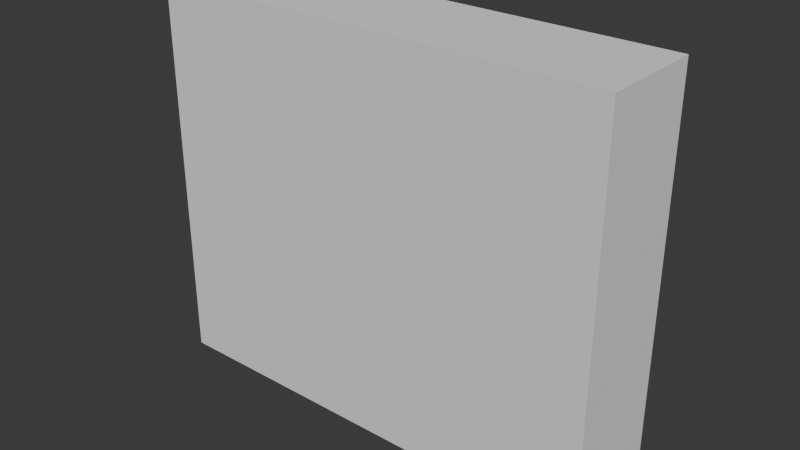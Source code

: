 # Source: SMG.blend  (saved by Blender 5.0.119; exported with 4.5.12 LTS)
import bpy
from mathutils import Matrix  # noqa: F401  (used for matrix-valued properties, if any)

bpy.ops.wm.read_factory_settings(use_empty=True)
scene = bpy.context.scene
scene.name = 'Scene'

# ---- collections
col_collection = bpy.data.collections.new('Collection'); scene.collection.children.link(col_collection)

# ---- materials (node trees are filled in below, after node groups)
mat_darkblue_smg01 = bpy.data.materials.new('DarkBlue_SMG01')
mat_darkblue_smg01.diffuse_color = (0.0003809, 0.007366, 0.02539, 1.0)
mat_black_smg01 = bpy.data.materials.new('Black_SMG01')
mat_black_smg01.diffuse_color = (0.0137, 0.0137, 0.0137, 1.0)
mat_black_smg01.roughness = 0.5
mat_gray_smg01 = bpy.data.materials.new('Gray_SMG01')
mat_gray_smg01.diffuse_color = (0.04817, 0.04817, 0.04817, 1.0)
mat_gray_smg01.roughness = 0.5
mat_white_smg01 = bpy.data.materials.new('White_SMG01')
mat_white_smg01.diffuse_color = (1.0, 1.0, 1.0, 1.0)
mat_white_smg01.roughness = 0.5

# ---- material node trees
mat_darkblue_smg01.use_nodes = True; mat_darkblue_smg01.node_tree.nodes.clear()
_N = mat_darkblue_smg01.node_tree.nodes; _L = mat_darkblue_smg01.node_tree.links
n0 = _N.new('ShaderNodeBsdfPrincipled'); n0.name = 'Principled BSDF'; n0.location = (0, 300)
n0.inputs[0].default_value = (0.0003809, 0.007366, 0.02539, 1.0)
n0.inputs[2].default_value = 0.4
n0.inputs[27].default_value = (0.0, 0.0, 0.0, 1.0)
n0.inputs[28].default_value = 1.0
n1 = _N.new('ShaderNodeOutputMaterial'); n1.name = 'Material Output'; n1.location = (280, 300)
_L.new(n0.outputs[0], n1.inputs[0])
n1.is_active_output = True
mat_black_smg01.use_nodes = True; mat_black_smg01.node_tree.nodes.clear()
_N = mat_black_smg01.node_tree.nodes; _L = mat_black_smg01.node_tree.links
n0 = _N.new('ShaderNodeBsdfPrincipled'); n0.name = 'Principled BSDF'; n0.location = (0, 300)
n0.inputs[0].default_value = (0.0137, 0.0137, 0.0137, 1.0)
n0.inputs[27].default_value = (0.0, 0.0, 0.0, 1.0)
n0.inputs[28].default_value = 1.0
n1 = _N.new('ShaderNodeOutputMaterial'); n1.name = 'Material Output'; n1.location = (280, 300)
_L.new(n0.outputs[0], n1.inputs[0])
n1.is_active_output = True
mat_gray_smg01.use_nodes = True; mat_gray_smg01.node_tree.nodes.clear()
_N = mat_gray_smg01.node_tree.nodes; _L = mat_gray_smg01.node_tree.links
n0 = _N.new('ShaderNodeBsdfPrincipled'); n0.name = 'Principled BSDF'; n0.location = (0, 300)
n0.inputs[0].default_value = (0.04817, 0.04817, 0.04817, 1.0)
n0.inputs[27].default_value = (0.0, 0.0, 0.0, 1.0)
n0.inputs[28].default_value = 1.0
n1 = _N.new('ShaderNodeOutputMaterial'); n1.name = 'Material Output'; n1.location = (280, 300)
_L.new(n0.outputs[0], n1.inputs[0])
n1.is_active_output = True
mat_white_smg01.use_nodes = True; mat_white_smg01.node_tree.nodes.clear()
_N = mat_white_smg01.node_tree.nodes; _L = mat_white_smg01.node_tree.links
n0 = _N.new('ShaderNodeBsdfPrincipled'); n0.name = 'Principled BSDF'; n0.location = (0, 300)
n0.inputs[0].default_value = (1.0, 1.0, 1.0, 1.0)
n0.inputs[27].default_value = (0.0, 0.0, 0.0, 1.0)
n0.inputs[28].default_value = 1.0
n1 = _N.new('ShaderNodeOutputMaterial'); n1.name = 'Material Output'; n1.location = (280, 300)
_L.new(n0.outputs[0], n1.inputs[0])
n1.is_active_output = True

# ---- world
world_world = bpy.data.worlds.new('World'); scene.world = world_world
world_world.use_nodes = True; world_world.node_tree.nodes.clear()
_N = world_world.node_tree.nodes; _L = world_world.node_tree.links
n0 = _N.new('ShaderNodeOutputWorld'); n0.name = 'World Output'; n0.location = (200, 100)
n1 = _N.new('ShaderNodeBackground'); n1.name = 'Background'; n1.location = (-200, 100)
n1.inputs[0].default_value = (0.05088, 0.05088, 0.05088, 1.0)
_L.new(n1.outputs[0], n0.inputs[0])
n0.is_active_output = True
world_world.color = (0.05088, 0.05088, 0.05088)
world_world.sun_shadow_jitter_overblur = 0.0

# ---- meshes
me_cube_001 = bpy.data.meshes.new('Cube.001')
me_cube_001.from_pydata([(-0.1516, 0.4099, 0.3959), (-0.1516, 0.3721, 0.3581), (-0.1516, 0.4099, 0.1716), (-0.1516, 0.3721, 0.2094), (-0.1516, 0.9066, 0.1716), (-0.1516, 0.9443, 0.2094), (-0.1516, 0.9066, 0.3959), (-0.1516, 0.9443, 0.3581), (0.2808, 1.63, 0.432), (0.2808, 1.918, -0.091), (0.143, 1.63, 0.5697), (0.2808, 1.421, -0.091), (0.2808, 1.63, -0.091), (-0.2412, 1.918, -0.091), (-0.2412, 1.63, -0.091), (-0.2412, 1.421, -0.091), (0.143, 1.918, 0.5697), (0.2808, 1.918, 0.432), (0.2808, 1.421, 0.432), (0.143, 1.421, 0.5697), (-0.2412, 1.918, 0.432), (-0.1034, 1.918, 0.5697), (-0.1034, 1.421, 0.5697), (-0.2412, 1.421, 0.432), (-0.1034, 1.63, 0.5697), (-0.2412, 1.63, 0.432), (0.1823, 1.63, 0.4926), (0.1823, 1.918, 0.4926), (0.2119, 1.421, 0.5009), (-0.1427, 1.63, 0.4926), (-0.1723, 1.421, 0.5009), (-0.1427, 1.918, 0.4926), (-0.2412, -1.754, -0.091), (0.2808, -1.754, -0.091), (0.2119, -1.576, 0.5009), (0.2808, -1.596, 0.4349), (-0.1723, -1.576, 0.5009), (-0.1034, -1.557, 0.5669), (0.143, -1.557, 0.5669), (-0.2412, -1.596, 0.4349), (0.01978, 1.918, -0.091), (0.01978, 1.421, -0.091), (0.01978, 1.63, -0.091), (0.01978, -1.754, -0.091), (-0.1107, 1.918, -0.091), (-0.1107, 1.63, -0.091), (-0.1107, 1.421, -0.091), (-0.1107, -1.754, -0.091), (0.1503, 1.421, -0.091), (0.1503, -1.754, -0.091), (0.1503, 1.918, -0.091), (0.1503, 1.63, -0.091), (-0.1723, -1.416, 0.5009), (-0.1034, -1.397, 0.567), (-0.2412, -1.434, 0.4347), (-0.2412, -1.584, -0.091), (0.2119, -1.416, 0.5009), (0.2808, -1.434, 0.4347), (0.2808, -1.584, -0.091), (0.143, -1.397, 0.567), (0.01978, -1.584, -0.091), (-0.1107, -1.584, -0.091), (0.1503, -1.584, -0.091), (-0.1107, -1.8, -0.337), (0.01978, -1.8, -0.337), (0.01978, -1.733, -0.337), (-0.1107, -1.733, -0.337), (0.1503, -1.8, -0.337), (0.1503, -1.733, -0.337), (-0.1034, 0.1357, 0.5685), (0.2808, 0.1187, 0.4332), (0.2808, 0.05045, -0.091), (-0.1723, 0.1272, 0.5009), (-0.2412, 0.1187, 0.4332), (-0.2412, 0.05045, -0.091), (0.2119, 0.1272, 0.5009), (0.143, 0.1357, 0.5685), (0.01978, 0.05045, -0.091), (-0.1107, 0.05045, -0.091), (0.1503, 0.05045, -0.091), (-0.1034, 1.223, 0.5696), (0.2808, 1.22, 0.4322), (0.2808, 1.21, -0.091), (-0.1723, 1.221, 0.5009), (-0.2412, 1.22, 0.4322), (-0.2412, 1.21, -0.091), (0.2119, 1.221, 0.5009), (0.143, 1.223, 0.5696), (0.01978, 1.21, -0.091), (-0.1107, 1.21, -0.091), (0.1503, 1.21, -0.091), (-0.2412, 1.918, 0.1344), (-0.2412, 1.421, 0.1344), (-0.2412, 1.63, 0.1344), (-0.2412, -1.686, 0.1357), (-0.2412, -1.519, 0.1356), (-0.2412, 0.07989, 0.135), (-0.2412, 1.214, 0.1345), (-0.2412, 0.9443, 0.3581), (-0.2412, 0.9443, 0.2094), (-0.2412, 0.9066, 0.3959), (-0.2412, 0.9066, 0.1716), (-0.2412, 0.4099, 0.1716), (-0.2412, 0.4099, 0.3959), (-0.2412, 0.3721, 0.3581), (-0.2412, 0.3721, 0.2094), (-0.1568, 0.4074, -0.8637), (-0.08934, 0.2919, -0.8637), (-0.1568, 0.1408, 0.002998), (-0.08934, 0.02508, 0.002998), (-0.08934, 0.9564, -0.8637), (-0.1568, 0.8441, -0.8637), (-0.08934, 0.9064, 0.002998), (-0.1568, 0.7941, 0.002998), (0.1289, 0.2919, -0.8637), (0.1964, 0.4074, -0.8637), (0.1289, 0.02508, 0.002998), (0.1964, 0.1408, 0.002998), (0.1964, 0.8441, -0.8637), (0.1289, 0.9564, -0.8637), (0.1964, 0.7941, 0.002998), (0.1289, 0.9064, 0.002998), (-0.08934, 0.2832, -1.487), (-0.1568, 0.3986, -1.487), (-0.1568, 0.9052, -1.487), (-0.08934, 1.018, -1.487), (0.1964, 0.3986, -1.487), (0.1289, 0.2832, -1.487), (0.1289, 1.018, -1.487), (0.1964, 0.9052, -1.487), (0.01978, -1.066, -1.47), (0.01978, -0.8322, -0.07661), (0.2419, -1.193, -1.451), (0.2578, -0.9693, -0.06724), (0.2419, -1.447, -1.412), (0.2578, -1.244, -0.04849), (0.01978, -1.573, -1.393), (0.01978, -1.381, -0.03911), (-0.2024, -1.447, -1.412), (-0.2183, -1.244, -0.04849), (-0.2024, -1.193, -1.451), (-0.2183, -0.9693, -0.06724), (0.01978, -0.9537, -0.2731), (0.2261, -1.038, -0.2604), (0.2261, -1.206, -0.2351), (0.01978, -1.29, -0.2225), (-0.1865, -1.206, -0.2351), (-0.1865, -1.038, -0.2604), (-0.1051, -0.3831, -0.4882), (-0.1581, -0.7624, -0.07449), (-0.1051, -0.367, -0.4388), (-0.1581, -0.4299, -0.06009), (0.1447, -0.3831, -0.4882), (0.1977, -0.7624, -0.07449), (0.1447, -0.367, -0.4388), (0.1977, -0.4299, -0.06009), (-0.1169, -0.6397, -0.2697), (-0.1169, -0.498, -0.2177), (0.1564, -0.498, -0.2177), (0.1564, -0.6397, -0.2697), (-0.1121, 0.02836, -0.4894), (-0.1121, 0.02475, -0.4376), (0.1517, 0.02836, -0.4894), (0.1517, 0.02475, -0.4376), (-0.1094, 0.2405, -0.4799), (-0.1094, 0.1721, -0.2955), (0.149, 0.2405, -0.4799), (0.149, 0.1721, -0.2955), (-0.02186, -0.1344, -0.2367), (-0.02186, -0.2236, -0.03204), (-0.02186, -0.03323, -0.2367), (-0.02186, 0.01549, -0.03204), (0.06142, -0.1344, -0.2367), (0.06142, -0.2236, -0.03204), (0.06142, -0.03323, -0.2367), (0.06142, 0.01549, -0.03204), (-0.006232, -0.2293, -0.3937), (-0.006232, -0.2084, -0.4258), (0.0458, -0.2293, -0.3937), (0.0458, -0.2084, -0.4258), (-0.06076, 0.3324, -2.606), (-0.1097, 0.4268, -2.606), (-0.1097, 0.4268, -1.424), (-0.06076, 0.3324, -1.424), (-0.1097, 0.7379, -2.606), (-0.06076, 0.8324, -2.606), (-0.06076, 0.8324, -1.424), (-0.1097, 0.7379, -1.424), (0.1492, 0.4268, -2.606), (0.1003, 0.3324, -2.606), (0.1003, 0.3324, -1.424), (0.1492, 0.4268, -1.424), (0.1003, 0.8324, -2.606), (0.1492, 0.7379, -2.606), (0.1492, 0.7379, -1.424), (0.1003, 0.8324, -1.424), (0.01978, -1.551, 0.399), (0.01978, -2.106, 0.3487), (0.09637, -1.551, 0.3785), (0.07118, -2.106, 0.3349), (0.1524, -1.551, 0.3225), (0.1088, -2.106, 0.2973), (0.173, -1.551, 0.2459), (0.1226, -2.106, 0.2459), (0.1524, -1.551, 0.1693), (0.1088, -2.106, 0.1945), (0.09637, -1.551, 0.1132), (0.07118, -2.106, 0.1569), (0.01978, -1.551, 0.0927), (0.01978, -2.106, 0.1431), (-0.0568, -1.551, 0.1132), (-0.03161, -2.106, 0.1569), (-0.1129, -1.551, 0.1693), (-0.06924, -2.106, 0.1945), (-0.1334, -1.551, 0.2459), (-0.08301, -2.106, 0.2459), (-0.1129, -1.551, 0.3225), (-0.06924, -2.106, 0.2973), (-0.0568, -1.551, 0.3785), (-0.03161, -2.106, 0.3349), (0.09637, -2.106, 0.3785), (0.01978, -2.106, 0.399), (0.1524, -2.106, 0.3225), (0.173, -2.106, 0.2459), (0.1524, -2.106, 0.1693), (0.09637, -2.106, 0.1132), (0.01978, -2.106, 0.0927), (-0.0568, -2.106, 0.1132), (-0.1129, -2.106, 0.1693), (-0.1334, -2.106, 0.2459), (-0.1129, -2.106, 0.3225), (-0.0568, -2.106, 0.3785), (0.07118, -2.029, 0.3349), (0.01978, -2.029, 0.3487), (0.1088, -2.029, 0.2973), (0.1226, -2.029, 0.2459), (0.1088, -2.029, 0.1945), (0.07118, -2.029, 0.1569), (0.01978, -2.029, 0.1431), (-0.03161, -2.029, 0.1569), (-0.06924, -2.029, 0.1945), (-0.08301, -2.029, 0.2459), (-0.06924, -2.029, 0.2973), (-0.03161, -2.029, 0.3349), (-0.09505, -1.556, 0.5204), (-0.09505, -1.556, 0.6164), (-0.09505, 1.913, 0.5204), (-0.09505, 1.913, 0.6164), (0.1346, -1.556, 0.5204), (0.1346, -1.556, 0.6164), (0.1346, 1.913, 0.5204), (0.1346, 1.913, 0.6164), (0.1552, 1.632, 0.424), (0.1552, 1.632, 0.6198), (0.1552, 1.828, 0.424), (0.1552, 1.828, 0.6198), (0.2571, 1.632, 0.424), (0.2571, 1.632, 0.6198), (0.2571, 1.828, 0.424), (0.2571, 1.828, 0.6198), (-0.07066, 1.595, 0.5944), (-0.07066, 1.595, 0.7069), (-0.07066, 1.863, 0.5944), (-0.07066, 1.863, 0.7069), (0.1102, 1.595, 0.5944), (0.1102, 1.595, 0.7069), (0.1102, 1.863, 0.5944), (0.1102, 1.863, 0.7069), (-0.07066, 1.327, 0.5944), (-0.07066, 1.443, 0.7069), (0.1102, 1.443, 0.7069), (0.1102, 1.327, 0.5944), (0.07411, 1.489, 0.6998), (0.07411, 1.489, 0.7364), (0.07411, 1.557, 0.6998), (0.07411, 1.557, 0.7364), (0.1074, 1.489, 0.6998), (0.1074, 1.489, 0.7364), (0.1074, 1.557, 0.6998), (0.1074, 1.557, 0.7364), (0.07411, 1.521, 0.6998), (0.07411, 1.521, 0.7364), (0.1074, 1.521, 0.6998), (0.1074, 1.521, 0.7364), (0.04722, 1.521, 0.7364), (0.04722, 1.557, 0.7364), (0.04722, 1.557, 0.6998), (0.04722, 1.521, 0.6998), (-0.02519, -1.325, 0.588), (-0.02519, -1.228, 0.6926), (-0.02519, -0.87, 0.588), (-0.02519, -0.87, 0.6375), (0.06475, -1.325, 0.588), (0.06475, -1.228, 0.6926), (0.06475, -0.87, 0.588), (0.06475, -0.87, 0.6375), (-0.1631, 0.4099, 0.3959), (-0.1631, 0.3721, 0.3581), (-0.1631, 0.4099, 0.1716), (-0.1631, 0.3721, 0.2094), (-0.2147, 0.3721, 0.2094), (-0.2147, 0.4099, 0.1716), (-0.2147, 0.3721, 0.3581), (-0.2147, 0.4099, 0.3959), (-0.2147, 0.9066, 0.1716), (-0.2147, 0.9443, 0.2094), (-0.2147, 0.9066, 0.3959), (-0.2147, 0.9443, 0.3581), (-0.1631, 0.9066, 0.1716), (-0.1631, 0.9443, 0.2094), (-0.1631, 0.9066, 0.3959), (-0.1631, 0.9443, 0.3581)], [], [(4, 2, 3, 1, 0, 6, 7, 5), (53, 52, 36, 37), (93, 25, 20, 91), (30, 29, 25, 23), (51, 12, 11, 48), (10, 24, 22, 19), (12, 8, 18, 11), (26, 28, 18, 8), (29, 31, 20, 25), (13, 91, 20, 31, 21, 16, 27, 17, 9, 50, 40, 44), (27, 26, 8, 17), (9, 17, 8, 12), (16, 21, 24, 10), (50, 9, 12, 51), (92, 23, 25, 93), (16, 10, 26, 27), (10, 19, 28, 26), (24, 21, 31, 29), (22, 24, 29, 30), (33, 35, 34, 38, 37, 36, 39, 94, 32, 47, 43, 49), (52, 54, 39, 36), (95, 55, 32, 94), (57, 56, 34, 35), (58, 57, 35, 33), (56, 59, 38, 34), (62, 58, 33, 49), (59, 53, 37, 38), (43, 47, 63, 64), (44, 40, 42, 45), (45, 42, 41, 46), (14, 45, 46, 15), (13, 44, 45, 14), (55, 61, 47, 32), (62, 49, 67, 68), (40, 50, 51, 42), (42, 51, 48, 41), (77, 79, 62, 60), (74, 78, 61, 55), (78, 77, 60, 61), (76, 69, 53, 59), (79, 71, 58, 62), (75, 76, 59, 56), (71, 70, 57, 58), (70, 75, 56, 57), (96, 74, 55, 95), (72, 73, 54, 52), (69, 72, 52, 53), (66, 65, 64, 63), (65, 68, 67, 64), (61, 60, 65, 66), (60, 62, 68, 65), (49, 43, 64, 67), (47, 61, 66, 63), (80, 83, 72, 69), (83, 84, 73, 72), (97, 85, 74, 96), (81, 86, 75, 70), (82, 81, 70, 71), (86, 87, 76, 75), (90, 82, 71, 79), (87, 80, 69, 76), (89, 88, 77, 78), (85, 89, 78, 74), (88, 90, 79, 77), (41, 48, 90, 88), (15, 46, 89, 85), (46, 41, 88, 89), (19, 22, 80, 87), (48, 11, 82, 90), (28, 19, 87, 86), (11, 18, 81, 82), (18, 28, 86, 81), (92, 15, 85, 97), (30, 23, 84, 83), (22, 30, 83, 80), (23, 92, 97, 84), (84, 97, 99, 98, 100, 103, 104, 73), (73, 96, 95, 54), (54, 95, 94, 39), (15, 92, 93, 14), (14, 93, 91, 13), (73, 104, 105, 102, 101, 99, 97, 96), (100, 6, 0, 103), (102, 2, 4, 101), (101, 4, 5, 99), (104, 1, 3, 105), (105, 3, 2, 102), (103, 0, 1, 104), (99, 5, 7, 98), (98, 7, 6, 100), (114, 116, 109, 107), (110, 119, 128, 125), (124, 125, 128, 129, 126, 127, 122, 123), (114, 107, 122, 127), (118, 120, 117, 115), (110, 112, 121, 119), (120, 121, 112, 113, 108, 109, 116, 117), (118, 115, 126, 129), (106, 108, 113, 111), (107, 109, 108, 106), (112, 110, 111, 113), (120, 118, 119, 121), (116, 114, 115, 117), (114, 127, 126, 115), (128, 119, 118, 129), (106, 123, 122, 107), (124, 111, 110, 125), (106, 111, 124, 123), (142, 131, 133, 143), (143, 133, 135, 144), (144, 135, 137, 145), (145, 137, 139, 146), (133, 131, 141, 139, 137, 135), (146, 139, 141, 147), (147, 141, 131, 142), (130, 132, 134, 136, 138, 140), (140, 147, 142, 130), (138, 146, 147, 140), (136, 145, 146, 138), (134, 144, 145, 136), (132, 143, 144, 134), (130, 142, 143, 132), (156, 149, 151, 157), (157, 151, 155, 158), (158, 155, 153, 159), (159, 153, 149, 156), (148, 150, 161, 160), (155, 151, 149, 153), (152, 159, 156, 148), (154, 158, 159, 152), (150, 157, 158, 154), (148, 156, 157, 150), (163, 162, 166, 167), (154, 152, 162, 163), (152, 148, 160, 162), (150, 154, 163, 161), (165, 167, 166, 164), (160, 161, 165, 164), (162, 160, 164, 166), (161, 163, 167, 165), (168, 169, 171, 170), (170, 171, 175, 174), (174, 175, 173, 172), (172, 173, 169, 168), (172, 168, 176, 178), (175, 171, 169, 173), (177, 179, 178, 176), (170, 174, 179, 177), (168, 170, 177, 176), (174, 172, 178, 179), (189, 190, 183, 180), (193, 194, 191, 188), (194, 195, 186, 187, 182, 183, 190, 191), (181, 182, 187, 184), (185, 186, 195, 192), (180, 183, 182, 181), (186, 185, 184, 187), (194, 193, 192, 195), (190, 189, 188, 191), (184, 185, 192, 193, 188, 189, 180, 181), (196, 221, 220, 198), (198, 220, 222, 200), (200, 222, 223, 202), (202, 223, 224, 204), (204, 224, 225, 206), (206, 225, 226, 208), (208, 226, 227, 210), (210, 227, 228, 212), (212, 228, 229, 214), (214, 229, 230, 216), (207, 205, 236, 237), (216, 230, 231, 218), (218, 231, 221, 196), (196, 198, 200, 202, 204, 206, 208, 210, 212, 214, 216, 218), (197, 199, 220, 221), (199, 201, 222, 220), (201, 203, 223, 222), (203, 205, 224, 223), (205, 207, 225, 224), (207, 209, 226, 225), (209, 211, 227, 226), (211, 213, 228, 227), (213, 215, 229, 228), (215, 217, 230, 229), (217, 219, 231, 230), (219, 197, 221, 231), (232, 233, 243, 242, 241, 240, 239, 238, 237, 236, 235, 234), (197, 219, 243, 233), (201, 199, 232, 234), (215, 213, 240, 241), (209, 207, 237, 238), (203, 201, 234, 235), (217, 215, 241, 242), (211, 209, 238, 239), (205, 203, 235, 236), (219, 217, 242, 243), (199, 197, 233, 232), (213, 211, 239, 240), (244, 245, 247, 246), (246, 247, 251, 250), (250, 251, 249, 248), (248, 249, 245, 244), (246, 250, 248, 244), (251, 247, 245, 249), (252, 253, 255, 254), (254, 255, 259, 258), (258, 259, 257, 256), (256, 257, 253, 252), (254, 258, 256, 252), (259, 255, 253, 257), (260, 261, 263, 262), (262, 263, 267, 266), (266, 267, 265, 264), (265, 261, 269, 270), (262, 266, 264, 260), (267, 263, 261, 265), (271, 270, 269, 268), (264, 265, 270, 271), (261, 260, 268, 269), (260, 264, 271, 268), (281, 275, 285, 284), (274, 275, 279, 278), (282, 283, 277, 276), (276, 277, 273, 272), (280, 282, 276, 272), (283, 281, 273, 277), (279, 275, 281, 283), (274, 278, 282, 280), (278, 279, 283, 282), (272, 273, 281, 280), (287, 284, 285, 286), (275, 274, 286, 285), (274, 280, 287, 286), (280, 281, 284, 287), (288, 289, 291, 290), (290, 291, 295, 294), (294, 295, 293, 292), (292, 293, 289, 288), (290, 294, 292, 288), (295, 291, 289, 293), (308, 309, 311, 310, 296, 297, 299, 298), (304, 301, 300, 302, 303, 306, 307, 305), (300, 301, 298, 299), (303, 302, 297, 296), (307, 306, 310, 311), (304, 305, 309, 308), (302, 300, 299, 297), (306, 303, 296, 310), (305, 307, 311, 309), (301, 304, 308, 298)])
me_cube_001.polygons.foreach_set('use_smooth', [True] * 250)
me_cube_001.polygons.foreach_set('material_index', [0, 0, 0, 0, 0, 0, 0, 0, 0, 0, 0, 0, 0, 0, 0, 0, 0, 0, 0, 0, 0, 0, 0, 0, 0, 0, 0, 0, 0, 0, 0, 0, 0, 0, 0, 0, 0, 0, 0, 0, 0, 0, 0, 0, 0, 0, 0, 0, 0, 0, 0, 0, 0, 0, 0, 0, 0, 0, 0, 0, 0, 0, 0, 0, 0, 0, 0, 0, 0, 0, 0, 0, 0, 0, 0, 0, 0, 0, 0, 0, 0, 0, 0, 0, 0, 0, 0, 0, 0, 0, 1, 1, 1, 1, 1, 1, 1, 1, 1, 1, 1, 1, 1, 1, 1, 1, 1, 1, 1, 1, 1, 1, 1, 1, 1, 1, 1, 1, 1, 1, 1, 1, 2, 2, 2, 2, 2, 2, 2, 2, 2, 2, 2, 2, 2, 2, 2, 2, 2, 2, 1, 1, 1, 1, 1, 1, 1, 1, 1, 1, 2, 2, 2, 2, 2, 2, 2, 2, 2, 2, 2, 2, 2, 2, 2, 2, 2, 2, 2, 2, 2, 2, 2, 2, 2, 2, 2, 2, 2, 2, 2, 2, 2, 2, 2, 2, 2, 2, 2, 2, 2, 2, 2, 2, 2, 2, 2, 2, 2, 2, 2, 2, 2, 2, 1, 1, 1, 1, 1, 1, 1, 1, 1, 1, 1, 1, 1, 1, 1, 1, 1, 1, 1, 1, 1, 1, 1, 1, 1, 1, 1, 1, 1, 1, 1, 1, 1, 1, 1, 1, 3, 3, 3, 3, 3, 3, 3, 3, 3, 3])
_k = set([(0, 1), (0, 6), (0, 103), (1, 3), (1, 104), (2, 3), (2, 4), (2, 102), (3, 105), (4, 5), (4, 101), (5, 7), (5, 99), (6, 7), (6, 100), (7, 98), (8, 17), (8, 18), (8, 26), (9, 12), (9, 17), (9, 50), (10, 16), (10, 19), (10, 26), (11, 12), (11, 82), (13, 14), (13, 44), (13, 91), (14, 15), (15, 85), (16, 21), (16, 27), (17, 27), (18, 28), (18, 81), (19, 28), (19, 87), (20, 25), (20, 31), (20, 91), (21, 24), (21, 31), (22, 24), (22, 30), (22, 80), (23, 25), (23, 30), (23, 84), (24, 29), (25, 29), (26, 27), (26, 28), (29, 30), (29, 31), (32, 47), (32, 55), (32, 94), (33, 35), (33, 49), (33, 58), (34, 35), (34, 38), (35, 57), (36, 37), (36, 39), (37, 38), (37, 53), (38, 59), (39, 54), (39, 94), (40, 44), (40, 50), (43, 47), (43, 49), (47, 61), (47, 63), (49, 62), (49, 67), (53, 69), (54, 73), (55, 74), (57, 70), (58, 71), (59, 76), (60, 61), (60, 62), (61, 66), (62, 68), (63, 64), (63, 66), (64, 67), (65, 66), (65, 68), (67, 68), (69, 80), (70, 81), (71, 82), (73, 84), (74, 85), (76, 87), (98, 99), (98, 100), (99, 101), (100, 103), (101, 102), (102, 105), (103, 104), (104, 105), (106, 107), (106, 108), (106, 123), (107, 109), (107, 114), (107, 122), (108, 109), (108, 113), (109, 116), (110, 111), (110, 112), (110, 119), (110, 125), (111, 113), (111, 124), (112, 113), (112, 121), (114, 115), (114, 116), (114, 127), (115, 117), (115, 126), (116, 117), (117, 120), (118, 119), (118, 120), (118, 129), (119, 121), (119, 128), (120, 121), (122, 123), (122, 127), (123, 124), (124, 125), (125, 128), (126, 127), (126, 129), (128, 129), (130, 132), (130, 140), (130, 142), (131, 133), (131, 141), (131, 142), (132, 134), (132, 143), (133, 135), (133, 143), (134, 136), (134, 144), (135, 137), (135, 144), (136, 138), (136, 145), (137, 139), (137, 145), (138, 140), (138, 146), (139, 141), (139, 146), (140, 147), (141, 147), (142, 143), (142, 147), (143, 144), (144, 145), (145, 146), (146, 147), (148, 150), (148, 152), (148, 156), (148, 160), (149, 151), (149, 153), (149, 156), (150, 154), (150, 157), (150, 161), (151, 155), (151, 157), (152, 154), (152, 159), (152, 162), (153, 155), (153, 159), (154, 158), (154, 163), (155, 158), (156, 157), (156, 159), (157, 158), (158, 159), (160, 161), (160, 162), (160, 164), (161, 163), (161, 165), (162, 163), (162, 166), (163, 167), (164, 165), (164, 166), (165, 167), (166, 167), (168, 169), (168, 170), (168, 172), (168, 176), (169, 171), (169, 173), (170, 171), (170, 174), (170, 177), (171, 175), (172, 173), (172, 174), (172, 178), (173, 175), (174, 175), (174, 179), (176, 177), (176, 178), (177, 179), (178, 179), (180, 181), (180, 183), (180, 189), (181, 182), (181, 184), (182, 183), (182, 187), (183, 190), (184, 185), (184, 187), (185, 186), (185, 192), (186, 187), (186, 195), (188, 189), (188, 191), (188, 193), (189, 190), (190, 191), (191, 194), (192, 193), (192, 195), (193, 194), (194, 195), (196, 198), (196, 218), (196, 221), (197, 199), (197, 219), (197, 233), (198, 200), (198, 220), (199, 201), (199, 232), (200, 202), (200, 222), (201, 203), (201, 234), (202, 204), (202, 223), (203, 205), (203, 235), (204, 206), (204, 224), (205, 207), (205, 236), (206, 208), (206, 225), (207, 209), (207, 237), (208, 210), (208, 226), (209, 211), (209, 238), (210, 212), (210, 227), (211, 213), (211, 239), (212, 214), (212, 228), (213, 215), (213, 240), (214, 216), (214, 229), (215, 217), (215, 241), (216, 218), (216, 230), (217, 219), (217, 242), (218, 231), (219, 243), (220, 221), (220, 222), (221, 231), (222, 223), (223, 224), (224, 225), (225, 226), (226, 227), (227, 228), (228, 229), (229, 230), (230, 231), (232, 233), (232, 234), (233, 243), (234, 235), (235, 236), (236, 237), (237, 238), (238, 239), (239, 240), (240, 241), (241, 242), (242, 243), (244, 245), (244, 246), (244, 248), (245, 247), (245, 249), (246, 247), (246, 250), (247, 251), (248, 249), (248, 250), (249, 251), (250, 251), (252, 253), (252, 254), (252, 256), (253, 255), (253, 257), (254, 255), (254, 258), (255, 259), (256, 257), (256, 258), (257, 259), (258, 259), (260, 262), (260, 268), (261, 263), (261, 269), (262, 263), (262, 266), (263, 267), (264, 266), (264, 271), (265, 267), (265, 270), (266, 267), (268, 269), (268, 271), (269, 270), (270, 271), (272, 273), (272, 276), (272, 280), (273, 277), (273, 281), (274, 278), (274, 286), (275, 279), (275, 285), (276, 277), (276, 282), (277, 283), (278, 279), (278, 282), (279, 283), (280, 281), (280, 287), (281, 284), (284, 285), (284, 287), (285, 286), (286, 287), (288, 289), (288, 290), (288, 292), (289, 291), (289, 293), (290, 291), (290, 294), (291, 295), (292, 293), (292, 294), (293, 295), (294, 295), (296, 297), (296, 303), (296, 310), (297, 299), (297, 302), (298, 299), (298, 301), (298, 308), (299, 300), (300, 301), (300, 302), (301, 304), (302, 303), (303, 306), (304, 305), (304, 308), (305, 307), (305, 309), (306, 307), (306, 310), (307, 311), (308, 309), (309, 311), (310, 311)])
me_cube_001.attributes.new('sharp_edge', 'BOOLEAN', 'EDGE').data.foreach_set('value', [ (min(e.vertices), max(e.vertices)) in _k for e in me_cube_001.edges])
_uv = me_cube_001.uv_layers.new(name='UVMap')
_uv.uv.foreach_set('vector', [0.375, 0.5165, 0.375, 0.7335, 0.4171, 0.75, 0.5829, 0.75, 0.625, 0.7335, 0.625, 0.5165, 0.5829, 0.5, 0.4171, 0.5, 0.625, 0.0, 0.5989, 0.0, 0.5989, 0.0, 0.625, 0.0, 0.4603, 0.1051, 0.5729, 0.1051, 0.5729, 0.25, 0.4603, 0.25, 0.5989, 0.0, 0.5958, 0.1051, 0.5729, 0.1051, 0.5729, 0.0, 0.3125, 0.6449, 0.375, 0.6449, 0.375, 0.75, 0.3125, 0.75, 0.691, 0.6449, 0.809, 0.6449, 0.809, 0.75, 0.691, 0.75, 0.375, 0.6449, 0.5729, 0.6449, 0.5729, 0.75, 0.375, 0.75, 0.6248, 0.6449, 0.6319, 0.75, 0.5729, 0.75, 0.5729, 0.6449, 0.5958, 0.1051, 0.5958, 0.25, 0.5729, 0.25, 0.5729, 0.1051, 0.375, 0.25, 0.4603, 0.25, 0.5729, 0.25, 0.5958, 0.279, 0.625, 0.316, 0.625, 0.434, 0.5958, 0.471, 0.5729, 0.5, 0.375, 0.5, 0.375, 0.4375, 0.375, 0.375, 0.375, 0.3125, 0.6248, 0.5, 0.6248, 0.6449, 0.5729, 0.6449, 0.5729, 0.5, 0.375, 0.5, 0.5729, 0.5, 0.5729, 0.6449, 0.375, 0.6449, 0.691, 0.5, 0.809, 0.5, 0.809, 0.6449, 0.691, 0.6449, 0.3125, 0.5, 0.375, 0.5, 0.375, 0.6449, 0.3125, 0.6449, 0.4603, 0.0, 0.5729, 0.0, 0.5729, 0.1051, 0.4603, 0.1051, 0.691, 0.5, 0.691, 0.6449, 0.6248, 0.6449, 0.6248, 0.5, 0.691, 0.6449, 0.691, 0.75, 0.6319, 0.75, 0.6248, 0.6449, 0.625, 0.1051, 0.625, 0.25, 0.5958, 0.25, 0.5958, 0.1051, 0.625, 0.0, 0.625, 0.1051, 0.5958, 0.1051, 0.5989, 0.0, 0.375, 0.75, 0.5729, 0.75, 0.5989, 0.783, 0.625, 0.816, 0.625, 0.934, 0.5989, 0.967, 0.5729, 1.0, 0.4603, 1.0, 0.375, 1.0, 0.375, 0.9375, 0.375, 0.875, 0.375, 0.8125, 0.5989, 0.0, 0.5729, 0.0, 0.5729, 0.0, 0.5989, 0.0, 0.4603, 0.0, 0.375, 0.0, 0.375, 0.0, 0.4603, 0.0, 0.5729, 0.75, 0.6319, 0.75, 0.6319, 0.75, 0.5729, 0.75, 0.375, 0.75, 0.5729, 0.75, 0.5729, 0.75, 0.375, 0.75, 0.6319, 0.75, 0.691, 0.75, 0.691, 0.75, 0.6319, 0.75, 0.3125, 0.75, 0.375, 0.75, 0.375, 0.75, 0.3125, 0.75, 0.691, 0.75, 0.809, 0.75, 0.809, 0.75, 0.691, 0.75, 0.375, 0.875, 0.375, 0.9375, 0.375, 0.9375, 0.375, 0.875, 0.1875, 0.5, 0.25, 0.5, 0.25, 0.6449, 0.1875, 0.6449, 0.1875, 0.6449, 0.25, 0.6449, 0.25, 0.75, 0.1875, 0.75, 0.125, 0.6449, 0.1875, 0.6449, 0.1875, 0.75, 0.125, 0.75, 0.125, 0.5, 0.1875, 0.5, 0.1875, 0.6449, 0.125, 0.6449, 0.125, 0.75, 0.1875, 0.75, 0.1875, 0.75, 0.125, 0.75, 0.3125, 0.75, 0.3125, 0.75, 0.3125, 0.75, 0.3125, 0.75, 0.25, 0.5, 0.3125, 0.5, 0.3125, 0.6449, 0.25, 0.6449, 0.25, 0.6449, 0.3125, 0.6449, 0.3125, 0.75, 0.25, 0.75, 0.25, 0.75, 0.3125, 0.75, 0.3125, 0.75, 0.25, 0.75, 0.125, 0.75, 0.1875, 0.75, 0.1875, 0.75, 0.125, 0.75, 0.1875, 0.75, 0.25, 0.75, 0.25, 0.75, 0.1875, 0.75, 0.691, 0.75, 0.809, 0.75, 0.809, 0.75, 0.691, 0.75, 0.3125, 0.75, 0.375, 0.75, 0.375, 0.75, 0.3125, 0.75, 0.6319, 0.75, 0.691, 0.75, 0.691, 0.75, 0.6319, 0.75, 0.375, 0.75, 0.5729, 0.75, 0.5729, 0.75, 0.375, 0.75, 0.5729, 0.75, 0.6319, 0.75, 0.6319, 0.75, 0.5729, 0.75, 0.4603, 0.0, 0.375, 0.0, 0.375, 0.0, 0.4603, 0.0, 0.5989, 0.0, 0.5729, 0.0, 0.5729, 0.0, 0.5989, 0.0, 0.625, 0.0, 0.5989, 0.0, 0.5989, 0.0, 0.625, 0.0, 0.1875, 0.75, 0.25, 0.75, 0.25, 0.75, 0.1875, 0.75, 0.25, 0.75, 0.3125, 0.75, 0.3125, 0.75, 0.25, 0.75, 0.1875, 0.75, 0.25, 0.75, 0.25, 0.75, 0.1875, 0.75, 0.25, 0.75, 0.3125, 0.75, 0.3125, 0.75, 0.25, 0.75, 0.375, 0.8125, 0.375, 0.875, 0.375, 0.875, 0.375, 0.8125, 0.1875, 0.75, 0.1875, 0.75, 0.1875, 0.75, 0.1875, 0.75, 0.625, 0.0, 0.5989, 0.0, 0.5989, 0.0, 0.625, 0.0, 0.5989, 0.0, 0.5729, 0.0, 0.5729, 0.0, 0.5989, 0.0, 0.4603, 0.0, 0.375, 0.0, 0.375, 0.0, 0.4603, 0.0, 0.5729, 0.75, 0.6319, 0.75, 0.6319, 0.75, 0.5729, 0.75, 0.375, 0.75, 0.5729, 0.75, 0.5729, 0.75, 0.375, 0.75, 0.6319, 0.75, 0.691, 0.75, 0.691, 0.75, 0.6319, 0.75, 0.3125, 0.75, 0.375, 0.75, 0.375, 0.75, 0.3125, 0.75, 0.691, 0.75, 0.809, 0.75, 0.809, 0.75, 0.691, 0.75, 0.1875, 0.75, 0.25, 0.75, 0.25, 0.75, 0.1875, 0.75, 0.125, 0.75, 0.1875, 0.75, 0.1875, 0.75, 0.125, 0.75, 0.25, 0.75, 0.3125, 0.75, 0.3125, 0.75, 0.25, 0.75, 0.25, 0.75, 0.3125, 0.75, 0.3125, 0.75, 0.25, 0.75, 0.125, 0.75, 0.1875, 0.75, 0.1875, 0.75, 0.125, 0.75, 0.1875, 0.75, 0.25, 0.75, 0.25, 0.75, 0.1875, 0.75, 0.691, 0.75, 0.809, 0.75, 0.809, 0.75, 0.691, 0.75, 0.3125, 0.75, 0.375, 0.75, 0.375, 0.75, 0.3125, 0.75, 0.6319, 0.75, 0.691, 0.75, 0.691, 0.75, 0.6319, 0.75, 0.375, 0.75, 0.5729, 0.75, 0.5729, 0.75, 0.375, 0.75, 0.5729, 0.75, 0.6319, 0.75, 0.6319, 0.75, 0.5729, 0.75, 0.4603, 0.0, 0.375, 0.0, 0.375, 0.0, 0.4603, 0.0, 0.5989, 0.0, 0.5729, 0.0, 0.5729, 0.0, 0.5989, 0.0, 0.625, 0.0, 0.5989, 0.0, 0.5989, 0.0, 0.625, 0.0, 0.5729, 0.0, 0.4603, 0.0, 0.4603, 0.0, 0.5729, 0.0, 0.5729, 0.0, 0.4603, 0.0, 0.4886, 0.0, 0.5448, 0.0, 0.559, 0.0, 0.5589, 0.0, 0.5446, 0.0, 0.5729, 0.0, 0.5729, 0.0, 0.4603, 0.0, 0.4603, 0.0, 0.5729, 0.0, 0.5729, 0.0, 0.4603, 0.0, 0.4603, 0.0, 0.5729, 0.0, 0.375, 0.0, 0.4603, 0.0, 0.4603, 0.1051, 0.375, 0.1051, 0.375, 0.1051, 0.4603, 0.1051, 0.4603, 0.25, 0.375, 0.25, 0.5729, 0.0, 0.5446, 0.0, 0.4884, 0.0, 0.4742, 0.0, 0.4743, 0.0, 0.4886, 0.0, 0.4603, 0.0, 0.4603, 0.0, 0.625, 0.5165, 0.625, 0.5165, 0.625, 0.7335, 0.625, 0.7335, 0.375, 0.7335, 0.375, 0.7335, 0.375, 0.5165, 0.375, 0.5165, 0.375, 0.5165, 0.375, 0.5165, 0.4171, 0.5, 0.4171, 0.5, 0.5829, 0.75, 0.5829, 0.75, 0.4171, 0.75, 0.4171, 0.75, 0.4171, 0.75, 0.4171, 0.75, 0.375, 0.7335, 0.375, 0.7335, 0.625, 0.7335, 0.625, 0.7335, 0.5829, 0.75, 0.5829, 0.75, 0.4171, 0.5, 0.4171, 0.5, 0.5829, 0.5, 0.5829, 0.5, 0.5829, 0.5, 0.5829, 0.5, 0.625, 0.5165, 0.625, 0.5165, 0.375, 0.7978, 0.625, 0.7978, 0.625, 0.9522, 0.375, 0.9522, 0.375, 0.2978, 0.375, 0.4522, 0.375, 0.4522, 0.375, 0.2978, 0.125, 0.5382, 0.1728, 0.5, 0.3272, 0.5, 0.375, 0.5382, 0.375, 0.7107, 0.3272, 0.75, 0.1728, 0.75, 0.125, 0.7107, 0.375, 0.7978, 0.375, 0.9522, 0.375, 0.9522, 0.375, 0.7978, 0.375, 0.5422, 0.625, 0.5319, 0.625, 0.7172, 0.375, 0.7065, 0.375, 0.2978, 0.625, 0.2978, 0.625, 0.4522, 0.375, 0.4522, 0.625, 0.5319, 0.6728, 0.5, 0.8272, 0.5, 0.875, 0.5319, 0.875, 0.7172, 0.8272, 0.75, 0.6728, 0.75, 0.625, 0.7172, 0.375, 0.5422, 0.375, 0.7065, 0.375, 0.7107, 0.375, 0.5382, 0.375, 0.04346, 0.625, 0.03282, 0.625, 0.2181, 0.375, 0.2078, 0.375, 0.0, 0.625, 0.0, 0.625, 0.03282, 0.375, 0.04346, 0.625, 0.2978, 0.375, 0.2978, 0.375, 0.2078, 0.625, 0.2181, 0.625, 0.5319, 0.375, 0.5422, 0.375, 0.4522, 0.625, 0.4522, 0.625, 0.7978, 0.375, 0.7978, 0.375, 0.7065, 0.625, 0.7172, 0.375, 0.7978, 0.375, 0.7978, 0.375, 0.7107, 0.375, 0.7065, 0.375, 0.4522, 0.375, 0.4522, 0.375, 0.5422, 0.375, 0.5382, 0.375, 0.04346, 0.375, 0.03928, 0.375, 0.0, 0.375, 0.0, 0.375, 0.2118, 0.375, 0.2078, 0.375, 0.2978, 0.375, 0.2978, 0.375, 0.04346, 0.375, 0.2078, 0.375, 0.2118, 0.375, 0.03928, 1.0, 0.75, 1.0, 1.0, 0.8333, 1.0, 0.8333, 0.75, 0.8333, 0.75, 0.8333, 1.0, 0.6667, 1.0, 0.6667, 0.75, 0.6667, 0.75, 0.6667, 1.0, 0.5, 1.0, 0.5, 0.75, 0.5, 0.75, 0.5, 1.0, 0.3333, 1.0, 0.3333, 0.75, 0.4578, 0.37, 0.25, 0.49, 0.04215, 0.37, 0.04215, 0.13, 0.25, 0.01, 0.4578, 0.13, 0.3333, 0.75, 0.3333, 1.0, 0.1667, 1.0, 0.1667, 0.75, 0.1667, 0.75, 0.1667, 1.0, -8.941e-08, 1.0, -8.941e-08, 0.75, 0.75, 0.49, 0.9578, 0.37, 0.9578, 0.13, 0.75, 0.01, 0.5422, 0.13, 0.5422, 0.37, 0.1667, 0.5, 0.1667, 0.75, -8.941e-08, 0.75, -8.941e-08, 0.5, 0.3333, 0.5, 0.3333, 0.75, 0.1667, 0.75, 0.1667, 0.5, 0.5, 0.5, 0.5, 0.75, 0.3333, 0.75, 0.3333, 0.5, 0.6667, 0.5, 0.6667, 0.75, 0.5, 0.75, 0.5, 0.5, 0.8333, 0.5, 0.8333, 0.75, 0.6667, 0.75, 0.6667, 0.5, 1.0, 0.5, 1.0, 0.75, 0.8333, 0.75, 0.8333, 0.5, 0.5, 0.0, 0.57, 0.0, 0.57, 0.25, 0.5, 0.25, 0.5, 0.25, 0.57, 0.25, 0.57, 0.5, 0.5, 0.5, 0.5, 0.5, 0.57, 0.5, 0.57, 0.75, 0.5, 0.75, 0.5, 0.75, 0.57, 0.75, 0.57, 1.0, 0.5, 1.0, 0.375, 0.0, 0.375, 0.25, 0.375, 0.25, 0.375, 0.0, 0.57, 0.5, 0.875, 0.5462, 0.875, 0.7831, 0.57, 0.75, 0.375, 0.75, 0.5, 0.75, 0.5, 1.0, 0.375, 1.0, 0.375, 0.5, 0.5, 0.5, 0.5, 0.75, 0.375, 0.75, 0.375, 0.25, 0.5, 0.25, 0.5, 0.5, 0.375, 0.5, 0.375, 0.0, 0.5, 0.0, 0.5, 0.25, 0.375, 0.25, 0.375, 0.5, 0.375, 0.75, 0.375, 0.75, 0.375, 0.5, 0.375, 0.5, 0.375, 0.75, 0.375, 0.75, 0.375, 0.5, 0.375, 0.75, 0.375, 1.0, 0.375, 1.0, 0.375, 0.75, 0.375, 0.25, 0.375, 0.5, 0.375, 0.5, 0.375, 0.25, 0.125, 0.5, 0.375, 0.5, 0.375, 0.75, 0.125, 0.75, 0.375, 0.0, 0.375, 0.25, 0.375, 0.25, 0.375, 0.0, 0.375, 0.75, 0.375, 1.0, 0.375, 1.0, 0.375, 0.75, 0.375, 0.25, 0.375, 0.5, 0.375, 0.5, 0.375, 0.25, 0.4371, 0.0, 0.625, 0.0, 0.625, 0.25, 0.4371, 0.25, 0.4371, 0.25, 0.625, 0.25, 0.625, 0.5, 0.4371, 0.5, 0.4371, 0.5, 0.625, 0.5, 0.625, 0.75, 0.4371, 0.75, 0.4371, 0.75, 0.625, 0.75, 0.625, 1.0, 0.4371, 1.0, 0.4371, 0.75, 0.4371, 1.0, 0.375, 1.0, 0.375, 0.75, 0.625, 0.5, 0.875, 0.5, 0.875, 0.75, 0.625, 0.75, 0.125, 0.5, 0.375, 0.5, 0.375, 0.75, 0.125, 0.75, 0.4371, 0.25, 0.4371, 0.5, 0.375, 0.5, 0.375, 0.25, 0.4371, 0.0, 0.4371, 0.25, 0.375, 0.25, 0.375, 0.0, 0.4371, 0.5, 0.4371, 0.75, 0.375, 0.75, 0.375, 0.5, 0.375, 0.7972, 0.625, 0.7972, 0.625, 0.9528, 0.375, 0.9528, 0.375, 0.5472, 0.625, 0.5472, 0.625, 0.7028, 0.375, 0.7028, 0.625, 0.5472, 0.6722, 0.5, 0.8278, 0.5, 0.875, 0.5472, 0.875, 0.7028, 0.8278, 0.75, 0.6722, 0.75, 0.625, 0.7028, 0.375, 0.04723, 0.625, 0.04723, 0.625, 0.2028, 0.375, 0.2028, 0.375, 0.2972, 0.625, 0.2972, 0.625, 0.4528, 0.375, 0.4528, 0.375, 0.0, 0.625, 0.0, 0.625, 0.04723, 0.375, 0.04723, 0.625, 0.2972, 0.375, 0.2972, 0.375, 0.2028, 0.625, 0.2028, 0.625, 0.5472, 0.375, 0.5472, 0.375, 0.4528, 0.625, 0.4528, 0.625, 0.7972, 0.375, 0.7972, 0.375, 0.7028, 0.625, 0.7028, 0.125, 0.5472, 0.1722, 0.5, 0.3278, 0.5, 0.375, 0.5472, 0.375, 0.7028, 0.3278, 0.75, 0.1722, 0.75, 0.125, 0.7028, 1.0, 0.5, 1.0, 1.0, 0.9167, 1.0, 0.9167, 0.5, 0.9167, 0.5, 0.9167, 1.0, 0.8333, 1.0, 0.8333, 0.5, 0.8333, 0.5, 0.8333, 1.0, 0.75, 1.0, 0.75, 0.5, 0.75, 0.5, 0.75, 1.0, 0.6667, 1.0, 0.6667, 0.5, 0.6667, 0.5, 0.6667, 1.0, 0.5833, 1.0, 0.5833, 0.5, 0.5833, 0.5, 0.5833, 1.0, 0.5, 1.0, 0.5, 0.5, 0.5, 0.5, 0.5, 1.0, 0.4167, 1.0, 0.4167, 0.5, 0.4167, 0.5, 0.4167, 1.0, 0.3333, 1.0, 0.3333, 0.5, 0.3333, 0.5, 0.3333, 1.0, 0.25, 1.0, 0.25, 0.5, 0.25, 0.5, 0.25, 1.0, 0.1667, 1.0, 0.1667, 0.5, 0.3305, 0.1105, 0.3895, 0.1695, 0.3895, 0.1695, 0.3305, 0.1105, 0.1667, 0.5, 0.1667, 1.0, 0.08333, 1.0, 0.08333, 0.5, 0.08333, 0.5, 0.08333, 1.0, 7.451e-08, 1.0, 7.451e-08, 0.5, 0.75, 0.49, 0.87, 0.4578, 0.9578, 0.37, 0.99, 0.25, 0.9578, 0.13, 0.87, 0.04215, 0.75, 0.01, 0.63, 0.04215, 0.5422, 0.13, 0.51, 0.25, 0.5422, 0.37, 0.63, 0.4578, 0.25, 0.4111, 0.3305, 0.3895, 0.37, 0.4578, 0.25, 0.49, 0.3305, 0.3895, 0.3895, 0.3305, 0.4578, 0.37, 0.37, 0.4578, 0.3895, 0.3305, 0.4111, 0.25, 0.49, 0.25, 0.4578, 0.37, 0.4111, 0.25, 0.3895, 0.1695, 0.4578, 0.13, 0.49, 0.25, 0.3895, 0.1695, 0.3305, 0.1105, 0.37, 0.04215, 0.4578, 0.13, 0.3305, 0.1105, 0.25, 0.08893, 0.25, 0.01, 0.37, 0.04215, 0.25, 0.08893, 0.1695, 0.1105, 0.13, 0.04215, 0.25, 0.01, 0.1695, 0.1105, 0.1105, 0.1695, 0.04215, 0.13, 0.13, 0.04215, 0.1105, 0.1695, 0.08893, 0.25, 0.01, 0.25, 0.04215, 0.13, 0.08893, 0.25, 0.1105, 0.3305, 0.04215, 0.37, 0.01, 0.25, 0.1105, 0.3305, 0.1695, 0.3895, 0.13, 0.4578, 0.04215, 0.37, 0.1695, 0.3895, 0.25, 0.4111, 0.25, 0.49, 0.13, 0.4578, 0.3305, 0.3895, 0.25, 0.4111, 0.1695, 0.3895, 0.1105, 0.3305, 0.08893, 0.25, 0.1105, 0.1695, 0.1695, 0.1105, 0.25, 0.08893, 0.3305, 0.1105, 0.3895, 0.1695, 0.4111, 0.25, 0.3895, 0.3305, 0.25, 0.4111, 0.1695, 0.3895, 0.1695, 0.3895, 0.25, 0.4111, 0.3895, 0.3305, 0.3305, 0.3895, 0.3305, 0.3895, 0.3895, 0.3305, 0.08893, 0.25, 0.1105, 0.1695, 0.1105, 0.1695, 0.08893, 0.25, 0.25, 0.08893, 0.3305, 0.1105, 0.3305, 0.1105, 0.25, 0.08893, 0.4111, 0.25, 0.3895, 0.3305, 0.3895, 0.3305, 0.4111, 0.25, 0.1105, 0.3305, 0.08893, 0.25, 0.08893, 0.25, 0.1105, 0.3305, 0.1695, 0.1105, 0.25, 0.08893, 0.25, 0.08893, 0.1695, 0.1105, 0.3895, 0.1695, 0.4111, 0.25, 0.4111, 0.25, 0.3895, 0.1695, 0.1695, 0.3895, 0.1105, 0.3305, 0.1105, 0.3305, 0.1695, 0.3895, 0.3305, 0.3895, 0.25, 0.4111, 0.25, 0.4111, 0.3305, 0.3895, 0.1105, 0.1695, 0.1695, 0.1105, 0.1695, 0.1105, 0.1105, 0.1695, 0.375, 0.0, 0.625, 0.0, 0.625, 0.25, 0.375, 0.25, 0.375, 0.25, 0.625, 0.25, 0.625, 0.5, 0.375, 0.5, 0.375, 0.5, 0.625, 0.5, 0.625, 0.75, 0.375, 0.75, 0.375, 0.75, 0.625, 0.75, 0.625, 1.0, 0.375, 1.0, 0.125, 0.5, 0.375, 0.5, 0.375, 0.75, 0.125, 0.75, 0.625, 0.5, 0.875, 0.5, 0.875, 0.75, 0.625, 0.75, 0.375, 0.0, 0.625, 0.0, 0.625, 0.25, 0.375, 0.25, 0.375, 0.25, 0.625, 0.25, 0.625, 0.5, 0.375, 0.5, 0.375, 0.5, 0.625, 0.5, 0.625, 0.75, 0.375, 0.75, 0.375, 0.75, 0.625, 0.75, 0.625, 1.0, 0.375, 1.0, 0.125, 0.5, 0.375, 0.5, 0.375, 0.75, 0.125, 0.75, 0.625, 0.5, 0.875, 0.5, 0.875, 0.75, 0.625, 0.75, 0.375, 0.0, 0.625, 0.0, 0.625, 0.25, 0.375, 0.25, 0.375, 0.25, 0.625, 0.25, 0.625, 0.5, 0.375, 0.5, 0.375, 0.5, 0.625, 0.5, 0.625, 0.75, 0.375, 0.75, 0.625, 0.75, 0.875, 0.75, 0.875, 0.75, 0.625, 0.75, 0.125, 0.5, 0.375, 0.5, 0.375, 0.75, 0.125, 0.75, 0.625, 0.5, 0.875, 0.5, 0.875, 0.75, 0.625, 0.75, 0.375, 0.75, 0.625, 0.75, 0.625, 1.0, 0.375, 1.0, 0.375, 0.75, 0.625, 0.75, 0.625, 0.75, 0.375, 0.75, 0.625, 0.0, 0.375, 0.0, 0.375, 0.0, 0.625, 0.0, 0.125, 0.75, 0.375, 0.75, 0.375, 0.75, 0.125, 0.75, 0.875, 0.6109, 0.875, 0.5, 0.875, 0.5, 0.875, 0.6109, 0.375, 0.25, 0.625, 0.25, 0.625, 0.5, 0.375, 0.5, 0.375, 0.6109, 0.625, 0.6109, 0.625, 0.75, 0.375, 0.75, 0.375, 0.75, 0.625, 0.75, 0.625, 1.0, 0.375, 1.0, 0.125, 0.6109, 0.375, 0.6109, 0.375, 0.75, 0.125, 0.75, 0.625, 0.6109, 0.875, 0.6109, 0.875, 0.75, 0.625, 0.75, 0.625, 0.5, 0.875, 0.5, 0.875, 0.6109, 0.625, 0.6109, 0.125, 0.5, 0.375, 0.5, 0.375, 0.6109, 0.125, 0.6109, 0.375, 0.5, 0.625, 0.5, 0.625, 0.6109, 0.375, 0.6109, 0.375, 0.0, 0.625, 0.0, 0.625, 0.1391, 0.375, 0.1391, 0.375, 0.1391, 0.625, 0.1391, 0.625, 0.25, 0.375, 0.25, 0.625, 0.25, 0.375, 0.25, 0.375, 0.25, 0.625, 0.25, 0.125, 0.5, 0.125, 0.6109, 0.125, 0.6109, 0.125, 0.5, 0.375, 0.1391, 0.625, 0.1391, 0.625, 0.1391, 0.375, 0.1391, 0.375, 0.0, 0.625, 0.0, 0.625, 0.25, 0.375, 0.25, 0.375, 0.25, 0.625, 0.25, 0.625, 0.5, 0.375, 0.5, 0.375, 0.5, 0.625, 0.5, 0.625, 0.75, 0.375, 0.75, 0.375, 0.75, 0.625, 0.75, 0.625, 1.0, 0.375, 1.0, 0.125, 0.5, 0.375, 0.5, 0.375, 0.75, 0.125, 0.75, 0.625, 0.5, 0.875, 0.5, 0.875, 0.75, 0.625, 0.75, 0.375, 0.5165, 0.4171, 0.5, 0.5829, 0.5, 0.625, 0.5165, 0.625, 0.7335, 0.5829, 0.75, 0.4171, 0.75, 0.375, 0.7335, 0.375, 0.5165, 0.375, 0.7335, 0.4171, 0.75, 0.5829, 0.75, 0.625, 0.7335, 0.625, 0.5165, 0.5829, 0.5, 0.4171, 0.5, 0.4171, 0.75, 0.375, 0.7335, 0.375, 0.7335, 0.4171, 0.75, 0.625, 0.7335, 0.5829, 0.75, 0.5829, 0.75, 0.625, 0.7335, 0.5829, 0.5, 0.625, 0.5165, 0.625, 0.5165, 0.5829, 0.5, 0.375, 0.5165, 0.4171, 0.5, 0.4171, 0.5, 0.375, 0.5165, 0.5829, 0.75, 0.4171, 0.75, 0.4171, 0.75, 0.5829, 0.75, 0.625, 0.5165, 0.625, 0.7335, 0.625, 0.7335, 0.625, 0.5165, 0.4171, 0.5, 0.5829, 0.5, 0.5829, 0.5, 0.4171, 0.5, 0.375, 0.7335, 0.375, 0.5165, 0.375, 0.5165, 0.375, 0.7335])
me_cube_001.materials.append(mat_darkblue_smg01)
me_cube_001.materials.append(mat_black_smg01)
me_cube_001.materials.append(mat_gray_smg01)
me_cube_001.materials.append(mat_white_smg01)
me_cube_001.update()
me_cube_001.normals_split_custom_set([tuple(v) for v in zip(*[iter([-1.0, 0.0, 0.0, -1.0, 0.0, 0.0, -1.0, 0.0, 0.0, -1.0, 0.0, 0.0, -1.0, 0.0, 0.0, -1.0, 0.0, 0.0, -1.0, 0.0, 0.0, -1.0, 0.0, 0.0, -0.6925, -0.0003469, 0.7214, -0.6945, -1.258e-06, 0.7195, -0.6923, 4.371e-05, 0.7216, -0.6923, -0.0003469, 0.7217, -1.0, 0.0, 0.0, -1.0, 0.0, 0.0, -1.0, 0.0, 0.0, -1.0, 0.0, 0.0, -0.611, 0.05879, 0.7895, -0.611, 0.05879, 0.7895, -0.611, 0.05879, 0.7895, -0.611, 0.05879, 0.7895, 0.0, 0.0, -1.0, 0.0, 0.0, -1.0, 0.0, 0.0, -1.0, 0.0, 0.0, -1.0, 0.0, 0.0, 1.0, 0.0, 0.0, 1.0, 0.0, -0.0004825, 1.0, 0.0, -0.0004825, 1.0, 1.0, 0.0, 0.0, 1.0, 0.0, 0.0, 1.0, -6.912e-08, 0.0, 1.0, -6.909e-08, 0.0, 0.611, 0.05879, 0.7895, 0.611, 0.05879, 0.7895, 0.611, 0.05879, 0.7895, 0.611, 0.05879, 0.7895, -0.5243, 0.0, 0.8515, -0.5243, 0.0, 0.8515, -0.5243, 0.0, 0.8515, -0.5243, 0.0, 0.8515, 0.0, 1.0, 2.788e-07, 0.0, 1.0, 2.788e-07, 0.0, 1.0, 2.788e-07, 0.0, 1.0, 2.788e-07, 0.0, 1.0, 2.788e-07, 0.0, 1.0, 2.788e-07, 0.0, 1.0, 2.788e-07, 0.0, 1.0, 2.788e-07, 0.0, 1.0, 2.788e-07, 0.0, 1.0, 2.788e-07, 0.0, 1.0, 2.788e-07, 0.0, 1.0, 2.788e-07, 0.5243, 0.0, 0.8515, 0.5243, 0.0, 0.8515, 0.5243, 0.0, 0.8515, 0.5243, 0.0, 0.8515, 1.0, 0.0, 0.0, 1.0, 0.0, 0.0, 1.0, 0.0, 0.0, 1.0, 0.0, 0.0, 0.0, 0.0, 1.0, 0.0, 0.0, 1.0, 0.0, 0.0, 1.0, 0.0, 0.0, 1.0, 0.0, 0.0, -1.0, 0.0, 0.0, -1.0, 0.0, 0.0, -1.0, 0.0, 0.0, -1.0, -1.0, -1.976e-08, 0.0, -1.0, 0.0, 0.0, -1.0, 0.0, 0.0, -1.0, 0.0, 0.0, 0.891, 0.0, 0.454, 0.891, 0.0, 0.454, 0.891, 0.0, 0.454, 0.891, 0.0, 0.454, 0.8016, 0.0684, 0.5939, 0.8016, 0.0684, 0.5939, 0.8016, 0.0684, 0.5939, 0.8016, 0.0684, 0.5939, -0.891, 0.0, 0.454, -0.891, 0.0, 0.454, -0.891, 0.0, 0.454, -0.891, 0.0, 0.454, -0.8016, 0.0684, 0.5939, -0.8016, 0.0684, 0.5939, -0.8016, 0.0684, 0.5939, -0.8016, 0.0684, 0.5939, -2.28e-07, -0.9577, 0.2878, -2.28e-07, -0.9577, 0.2878, -2.28e-07, -0.9577, 0.2878, -2.28e-07, -0.9577, 0.2878, -2.28e-07, -0.9577, 0.2878, -2.28e-07, -0.9577, 0.2878, -2.28e-07, -0.9577, 0.2878, -2.28e-07, -0.9577, 0.2878, -2.28e-07, -0.9577, 0.2878, -2.28e-07, -0.9577, 0.2878, -2.28e-07, -0.9577, 0.2878, -2.28e-07, -0.9577, 0.2878, -0.6945, -1.258e-06, 0.7195, -0.6965, 0.0003428, 0.7176, -0.6924, 0.0003447, 0.7216, -0.6923, 4.371e-05, 0.7216, -1.0, 0.0, 0.0, -1.0, 0.0, 0.0, -1.0, 0.0, 0.0, -1.0, 0.0, 0.0, 0.6965, 0.0003428, 0.7176, 0.6945, -1.29e-06, 0.7195, 0.6923, 4.365e-05, 0.7216, 0.6924, 0.0003447, 0.7216, 1.0, 1.003e-07, 0.0, 1.0, 7.024e-08, 0.0, 1.0, 1.705e-07, 0.0, 1.0, 1.705e-07, 0.0, 0.6945, -1.29e-06, 0.7195, 0.6925, -0.0003469, 0.7214, 0.6923, -0.000347, 0.7217, 0.6923, 4.365e-05, 0.7216, 0.0, 0.0, -1.0, 0.0, 0.0, -1.0, 0.0, 0.0, -1.0, 0.0, 0.0, -1.0, 0.0, -0.0009649, 1.0, 0.0, -0.0009649, 1.0, 0.0, -0.0009648, 1.0, 0.0, -0.0009648, 1.0, 0.0, -0.9829, 0.184, 0.0, -0.9829, 0.184, 0.0, -0.9829, 0.184, 0.0, -0.9829, 0.184, 0.0, 0.0, -1.0, 0.0, 0.0, -1.0, 0.0, 0.0, -1.0, 0.0, 0.0, -1.0, 0.0, 0.0, -1.0, 0.0, 0.0, -1.0, 0.0, 0.0, -1.0, 0.0, 0.0, -1.0, 0.0, 0.0, -1.0, 0.0, 0.0, -1.0, 0.0, 0.0, -1.0, 0.0, 0.0, -1.0, 0.0, 0.0, -1.0, 0.0, 0.0, -1.0, 0.0, 0.0, -1.0, 0.0, 0.0, -1.0, 0.0, 0.0, -1.0, 0.0, 0.0, -1.0, 0.0, 0.0, -1.0, 0.0, 0.0, -1.0, 1.0, 0.0, 0.0, 1.0, 0.0, 0.0, 1.0, 0.0, 0.0, 1.0, 0.0, 0.0, 0.0, 0.0, -1.0, 0.0, 0.0, -1.0, 0.0, 0.0, -1.0, 0.0, 0.0, -1.0, 0.0, 0.0, -1.0, 0.0, 0.0, -1.0, 0.0, 0.0, -1.0, 0.0, 0.0, -1.0, 0.0, 0.0, -1.0, 1.097e-09, 0.0, -1.0, 0.0, 0.0, -1.0, 0.0, 0.0, -1.0, 0.0, 0.0, -1.0, 0.0, 0.0, -1.0, 0.0, 0.0, -1.0, 0.0, 0.0, -1.0, 0.0, 0.0, -1.0, 0.0, 0.0, -1.0, 0.0, 0.0, -1.0, 0.0, 0.0, -1.0, 4.687e-08, -0.000965, 1.0, 4.687e-08, -0.000965, 1.0, 0.0, -0.0009649, 1.0, 0.0, -0.0009649, 1.0, 1.097e-09, 0.0, -1.0, 2.195e-09, 0.0, -1.0, 0.0, 0.0, -1.0, 0.0, 0.0, -1.0, 0.7001, -1.241e-06, 0.7141, 0.6969, -0.0003449, 0.7172, 0.6925, -0.0003469, 0.7214, 0.6945, -1.29e-06, 0.7195, 1.0, 0.0, 0.0, 1.0, 0.0, 0.0, 1.0, 7.024e-08, 0.0, 1.0, 1.003e-07, 0.0, 0.7032, 0.0003397, 0.711, 0.7001, -1.241e-06, 0.7141, 0.6945, -1.29e-06, 0.7195, 0.6965, 0.0003428, 0.7176, -1.0, -6.929e-10, 0.0, -1.0, 6.603e-09, 0.0, -1.0, 0.0, 0.0, -1.0, 0.0, 0.0, -0.7001, -1.241e-06, 0.7141, -0.7032, 0.0003397, 0.711, -0.6965, 0.0003428, 0.7176, -0.6945, -1.258e-06, 0.7195, -0.6969, -0.0003449, 0.7172, -0.7001, -1.241e-06, 0.7141, -0.6945, -1.258e-06, 0.7195, -0.6925, -0.0003469, 0.7214, 0.0, 0.0, -1.0, 0.0, 0.0, -1.0, 0.0, 0.0, -1.0, 0.0, 0.0, -1.0, 0.0, 0.0, -1.0, 0.0, 0.0, -1.0, 0.0, 0.0, -1.0, 0.0, 0.0, -1.0, 0.0, 0.8547, -0.5191, 0.0, 0.8547, -0.5191, 0.0, 0.8547, -0.5191, 0.0, 0.8547, -0.5191, 0.0, 0.8547, -0.5191, 0.0, 0.8547, -0.5191, 0.0, 0.8547, -0.5191, 0.0, 0.8547, -0.5191, 0.0, -0.9829, 0.184, 0.0, -0.9829, 0.184, 0.0, -0.9829, 0.184, 0.0, -0.9829, 0.184, -1.0, 0.0, 0.0, -1.0, 0.0, 0.0, -1.0, 0.0, 0.0, -1.0, 0.0, 0.0, -0.705, -0.0003411, 0.7092, -0.705, -1.143e-06, 0.7092, -0.7001, -1.241e-06, 0.7141, -0.6969, -0.0003449, 0.7172, -0.705, -1.143e-06, 0.7092, -0.705, 0.0003388, 0.7092, -0.7032, 0.0003397, 0.711, -0.7001, -1.241e-06, 0.7141, -1.0, -9.718e-09, 0.0, -1.0, -3.171e-08, 0.0, -1.0, 6.603e-09, 0.0, -1.0, -6.929e-10, 0.0, 0.705, 0.0003388, 0.7092, 0.705, -1.14e-06, 0.7092, 0.7001, -1.241e-06, 0.7141, 0.7032, 0.0003397, 0.711, 1.0, -6.821e-08, 0.0, 1.0, -6.994e-08, 0.0, 1.0, 0.0, 0.0, 1.0, 0.0, 0.0, 0.705, -1.14e-06, 0.7092, 0.705, -0.0003411, 0.7092, 0.6969, -0.0003449, 0.7172, 0.7001, -1.241e-06, 0.7141, 1.097e-09, 0.0, -1.0, 2.195e-09, 0.0, -1.0, 2.195e-09, 0.0, -1.0, 1.097e-09, 0.0, -1.0, 4.687e-08, -0.000965, 1.0, 4.687e-08, -0.000965, 1.0, 4.687e-08, -0.000965, 1.0, 4.687e-08, -0.000965, 1.0, 0.0, 0.0, -1.0, 0.0, 0.0, -1.0, 0.0, 0.0, -1.0, 0.0, 0.0, -1.0, 0.0, 0.0, -1.0, 0.0, 0.0, -1.0, 0.0, 0.0, -1.0, 0.0, 0.0, -1.0, 0.0, 0.0, -1.0, 1.097e-09, 0.0, -1.0, 1.097e-09, 0.0, -1.0, 0.0, 0.0, -1.0, 0.0, 0.0, -1.0, 0.0, 0.0, -1.0, 1.097e-09, 0.0, -1.0, 0.0, 0.0, -1.0, 0.0, 0.0, -1.0, 0.0, 0.0, -1.0, 0.0, 0.0, -1.0, 0.0, 0.0, -1.0, 0.0, 0.0, -1.0, 0.0, 0.0, -1.0, 0.0, 0.0, -1.0, 0.0, 0.0, -1.0, 0.0, -0.0004825, 1.0, 0.0, -0.0004825, 1.0, 4.687e-08, -0.000965, 1.0, 4.687e-08, -0.000965, 1.0, 0.0, 0.0, -1.0, 0.0, 0.0, -1.0, 2.195e-09, 0.0, -1.0, 1.097e-09, 0.0, -1.0, 0.7066, -1.139e-06, 0.7076, 0.7066, -0.0003403, 0.7076, 0.705, -0.0003411, 0.7092, 0.705, -1.14e-06, 0.7092, 1.0, -6.909e-08, 0.0, 1.0, -6.912e-08, 0.0, 1.0, -6.994e-08, 0.0, 1.0, -6.821e-08, 0.0, 0.7066, 0.0003381, 0.7076, 0.7066, -1.139e-06, 0.7076, 0.705, -1.14e-06, 0.7092, 0.705, 0.0003388, 0.7092, -1.0, -1.976e-08, 0.0, -1.0, -3.95e-08, 0.0, -1.0, -3.171e-08, 0.0, -1.0, -9.718e-09, 0.0, -0.7066, -1.139e-06, 0.7076, -0.7066, 0.0003381, 0.7076, -0.705, 0.0003388, 0.7092, -0.705, -1.143e-06, 0.7092, -0.7066, -0.0003403, 0.7076, -0.7066, -1.139e-06, 0.7076, -0.705, -1.143e-06, 0.7092, -0.705, -0.0003411, 0.7092, -1.0, 0.0, 0.0, -1.0, -1.976e-08, 0.0, -1.0, -9.718e-09, 0.0, -1.0, 1.784e-08, 0.0, -1.0, 1.784e-08, 0.0, -1.0, -9.718e-09, 0.0, -1.0, 6.32e-09, 0.0, -1.0, 3.612e-08, 0.0, -1.0, 3.612e-08, 0.0, -1.0, 3.612e-08, 0.0, -1.0, 9.552e-09, 0.0, -1.0, -5.68e-09, 0.0, -1.0, -5.68e-09, 0.0, -1.0, -6.929e-10, 0.0, -1.0, 0.0, 0.0, -1.0, 0.0, 0.0, -1.0, 0.0, 0.0, -1.0, 0.0, 0.0, -1.0, 0.0, 0.0, -1.0, 0.0, 0.0, -1.0, -3.95e-08, 0.0, -1.0, -1.976e-08, 0.0, -1.0, 0.0, 0.0, -1.0, 0.0, 0.0, -1.0, 0.0, 0.0, -1.0, 0.0, 0.0, -1.0, 0.0, 0.0, -1.0, 0.0, 0.0, -1.0, -5.68e-09, 0.0, -1.0, 9.552e-09, 0.0, -1.0, -1.999e-08, 0.0, -1.0, -1.999e-08, 0.0, -1.0, -1.999e-08, 0.0, -1.0, 6.32e-09, 0.0, -1.0, -9.718e-09, 0.0, -1.0, -6.929e-10, 0.0, 3.349e-07, 3e-08, -1.0, 3.349e-07, 3e-08, -1.0, 3.349e-07, 3e-08, -1.0, 3.349e-07, 3e-08, -1.0, 0.0, 0.0, 1.0, 0.0, 0.0, 1.0, 0.0, 0.0, 1.0, 0.0, 0.0, 1.0, 0.0, -0.7071, 0.7071, 0.0, -0.7071, 0.7071, 0.0, -0.7071, 0.7071, 0.0, -0.7071, 0.7071, 0.0, 1.0, 0.0, 0.0, 1.0, 0.0, 0.0, 1.0, 0.0, 0.0, 1.0, 0.0, 0.0, 0.7071, 0.7071, 0.0, 0.7071, 0.7071, 0.0, 0.7071, 0.7071, 0.0, 0.7071, 0.7071, 0.0, 0.7071, -0.7071, 0.0, 0.7071, -0.7071, 0.0, 0.7071, -0.7071, 0.0, 0.7071, -0.7071, 0.0, -1.0, 0.0, 0.0, -1.0, 0.0, 0.0, -1.0, 0.0, 0.0, -1.0, 0.0, 0.0, -0.7071, -0.7071, 0.0, -0.7071, -0.7071, 0.0, -0.7071, -0.7071, 0.0, -0.7071, -0.7071, 0.0, -0.9557, -0.2942, 0.0, -0.9557, -0.2942, 0.0, -0.9557, -0.2942, 0.0, -0.9557, -0.2942, 0.0, 0.9952, 0.09752, 0.0, 0.9952, 0.09752, 0.0, 0.9952, 0.09752, 0.0, 0.9952, 0.09752, 0.0, 0.0, -1.0, 0.0, 0.0, -1.0, 0.0, 0.0, -1.0, 0.0, 0.0, -1.0, 0.0, 0.0, -1.0, 0.0, 0.0, -1.0, 0.0, 0.0, -1.0, 0.0, 0.0, -1.0, 0.0, -0.9999, 0.01387, 0.0, -0.9999, 0.01387, 0.0, -0.9999, 0.01387, 0.0, -0.9999, 0.01387, 1.0, 0.0, 0.0, 1.0, 0.0, 0.0, 1.0, 0.0, 0.0, 1.0, 0.0, 0.0, 0.0, 0.9983, 0.05761, 0.0, 0.9983, 0.05761, 0.0, 0.9983, 0.05761, 0.0, 0.9983, 0.05761, 0.0, 0.0, 1.0, 0.0, 0.0, 1.0, 0.0, 0.0, 1.0, 0.0, 0.0, 1.0, 0.0, 0.0, 1.0, 0.0, 0.0, 1.0, 0.0, 0.0, 1.0, 0.0, 0.0, 1.0, 1.0, 0.0, 0.0, 1.0, 0.0, 0.0, 1.0, 0.0, 0.0, 1.0, 0.0, 0.0, -1.0, 0.0, 0.0, -1.0, 0.0, 0.0, -1.0, 0.0, 0.0, -1.0, 0.0, 0.0, -0.8535, -0.498, -0.1533, -0.8535, -0.498, -0.1533, -0.8535, -0.498, -0.1533, -0.8535, -0.498, -0.1533, -0.8568, 0.5147, 0.0297, -0.8568, 0.5147, 0.0297, -0.8568, 0.5147, 0.0297, -0.8568, 0.5147, 0.0297, 0.8568, 0.5147, 0.0297, 0.8568, 0.5147, 0.0297, 0.8568, 0.5147, 0.0297, 0.8568, 0.5147, 0.0297, 0.8535, -0.498, -0.1533, 0.8535, -0.498, -0.1533, 0.8535, -0.498, -0.1533, 0.8535, -0.498, -0.1533, 0.8634, -0.5045, 0.007057, 0.8634, -0.5045, 0.007057, 0.8634, -0.5045, 0.007057, 0.8634, -0.5045, 0.007057, 0.8562, 0.5143, 0.05039, 0.8562, 0.5143, 0.05039, 0.8562, 0.5143, 0.05039, 0.8562, 0.5143, 0.05039, -0.8634, -0.5045, 0.007057, -0.8634, -0.5045, 0.007057, -0.8634, -0.5045, 0.007057, -0.8634, -0.5045, 0.007057, -0.8562, 0.5143, 0.05039, -0.8562, 0.5143, 0.05039, -0.8562, 0.5143, 0.05039, -0.8562, 0.5143, 0.05039, -1.0, 0.0, 0.0, -1.0, 0.0, 0.0, -1.0, 0.0, 0.0, -1.0, 0.0, 0.0, 0.42, 0.8018, -0.4251, 0.42, 0.8018, -0.4251, 0.42, 0.8018, -0.4251, 0.42, 0.8018, -0.4251, 0.9864, -0.01631, -0.1637, 0.9864, -0.01631, -0.1637, 0.9864, -0.01631, -0.1637, 0.9864, -0.01631, -0.1637, 0.4069, -0.851, -0.3319, 0.4069, -0.851, -0.3319, 0.4069, -0.851, -0.3319, 0.4069, -0.851, -0.3319, -0.4069, -0.851, -0.3319, -0.4069, -0.851, -0.3319, -0.4069, -0.851, -0.3319, -0.4069, -0.851, -0.3319, 0.0, 0.06821, 0.9977, 0.0, 0.06821, 0.9977, 0.0, 0.06821, 0.9977, 0.0, 0.06821, 0.9977, 0.0, 0.06821, 0.9977, 0.0, 0.06821, 0.9977, -0.9864, -0.01631, -0.1637, -0.9864, -0.01631, -0.1637, -0.9864, -0.01631, -0.1637, -0.9864, -0.01631, -0.1637, -0.42, 0.8018, -0.4251, -0.42, 0.8018, -0.4251, -0.42, 0.8018, -0.4251, -0.42, 0.8018, -0.4251, 0.0, -0.1489, -0.9888, 0.0, -0.1489, -0.9888, 0.0, -0.1489, -0.9888, 0.0, -0.1489, -0.9888, 0.0, -0.1489, -0.9888, 0.0, -0.1489, -0.9888, -0.4451, 0.8902, -0.09686, -0.4451, 0.8902, -0.09686, -0.4451, 0.8902, -0.09686, -0.4451, 0.8902, -0.09686, -0.9999, 0.001967, 0.01306, -0.9999, 0.001967, 0.01306, -0.9999, 0.001967, 0.01306, -0.9999, 0.001967, 0.01306, -0.4445, -0.8736, 0.1983, -0.4445, -0.8736, 0.1983, -0.4445, -0.8736, 0.1983, -0.4445, -0.8736, 0.1983, 0.4445, -0.8736, 0.1983, 0.4445, -0.8736, 0.1983, 0.4445, -0.8736, 0.1983, 0.4445, -0.8736, 0.1983, 0.9999, 0.001967, 0.01306, 0.9999, 0.001967, 0.01306, 0.9999, 0.001967, 0.01306, 0.9999, 0.001967, 0.01306, 0.4451, 0.8902, -0.09686, 0.4451, 0.8902, -0.09686, 0.4451, 0.8902, -0.09686, 0.4451, 0.8902, -0.09686, -0.9743, 0.03119, -0.2229, -0.9743, 0.03119, -0.2229, -0.9743, 0.03119, -0.2229, -0.9743, 0.03119, -0.2229, 0.0, 0.918, -0.3965, 0.0, 0.918, -0.3965, 0.0, 0.918, -0.3965, 0.0, 0.918, -0.3965, 0.9743, 0.03119, -0.2229, 0.9743, 0.03119, -0.2229, 0.9743, 0.03119, -0.2229, 0.9743, 0.03119, -0.2229, 0.0, -0.8466, -0.5322, 0.0, -0.8466, -0.5322, 0.0, -0.8466, -0.5322, 0.0, -0.8466, -0.5322, -0.9998, -0.0174, 0.002136, -0.9998, -0.0174, 0.002136, -0.9998, -0.0174, 0.002136, -0.9998, -0.0174, 0.002136, 0.0, -0.04327, 0.9991, 0.0, -0.04327, 0.9991, 0.0, -0.04327, 0.9991, 0.0, -0.04327, 0.9991, 0.0, -0.6484, -0.7613, 0.0, -0.6484, -0.7613, 0.0, -0.6484, -0.7613, 0.0, -0.6484, -0.7613, 0.9992, 0.02192, -0.0341, 0.9992, 0.02192, -0.0341, 0.9992, 0.02192, -0.0341, 0.9992, 0.02192, -0.0341, 0.0, 0.8603, 0.5097, 0.0, 0.8603, 0.5097, 0.0, 0.8603, 0.5097, 0.0, 0.8603, 0.5097, -0.9992, 0.02192, -0.0341, -0.9992, 0.02192, -0.0341, -0.9992, 0.02192, -0.0341, -0.9992, 0.02192, -0.0341, 0.9999, 0.01324, 0.004035, 0.9999, 0.01324, 0.004035, 0.9999, 0.01324, 0.004035, 0.9999, 0.01324, 0.004035, 0.9998, -0.0174, 0.002136, 0.9998, -0.0174, 0.002136, 0.9998, -0.0174, 0.002136, 0.9998, -0.0174, 0.002136, 0.0, -0.002933, -1.0, 0.0, -0.002933, -1.0, 0.0, -0.002933, -1.0, 0.0, -0.002933, -1.0, 0.0, -0.003081, 1.0, 0.0, -0.003081, 1.0, 0.0, -0.003081, 1.0, 0.0, -0.003081, 1.0, 0.0, 0.9376, 0.3478, 0.0, 0.9376, 0.3478, 0.0, 0.9376, 0.3478, 0.0, 0.9376, 0.3478, -0.9999, 0.01324, 0.004035, -0.9999, 0.01324, 0.004035, -0.9999, 0.01324, 0.004035, -0.9999, 0.01324, 0.004035, 0.0, 0.045, -0.999, 0.0, 0.045, -0.999, 0.0, 0.045, -0.999, 0.0, 0.045, -0.999, 0.0, -0.6942, 0.7198, 0.0, -0.6942, 0.7198, 0.0, -0.6942, 0.7198, 0.0, -0.6942, 0.7198, -1.0, 0.0, 0.0, -1.0, 0.0, 0.0, -1.0, 0.0, 0.0, -1.0, 0.0, 0.0, 0.0, 0.9728, -0.2315, 0.0, 0.9728, -0.2315, 0.0, 0.9728, -0.2315, 0.0, 0.9728, -0.2315, 1.0, 0.0, 0.0, 1.0, 0.0, 0.0, 1.0, 0.0, 0.0, 1.0, 0.0, 0.0, 0.0, -0.9167, -0.3996, 0.0, -0.9167, -0.3996, 0.0, -0.9167, -0.3996, 0.0, -0.9167, -0.3996, 0.0, -0.8558, 0.5174, 0.0, -0.8558, 0.5174, 0.0, -0.8558, 0.5174, 0.0, -0.8558, 0.5174, 0.0, 0.0, 1.0, 0.0, 0.0, 1.0, 0.0, 0.0, 1.0, 0.0, 0.0, 1.0, 0.0, -0.8381, -0.5455, 0.0, -0.8381, -0.5455, 0.0, -0.8381, -0.5455, 0.0, -0.8381, -0.5455, 0.0, 0.7334, -0.6798, 0.0, 0.7334, -0.6798, 0.0, 0.7334, -0.6798, 0.0, 0.7334, -0.6798, -0.997, -0.01964, -0.07474, -0.997, -0.01964, -0.07474, -0.997, -0.01964, -0.07474, -0.997, -0.01964, -0.07474, 0.997, -0.01964, -0.07474, 0.997, -0.01964, -0.07474, 0.997, -0.01964, -0.07474, 0.997, -0.01964, -0.07474, 0.0, -1.0, 0.0, 0.0, -1.0, 0.0, 0.0, -1.0, 0.0, 0.0, -1.0, 0.0, 1.0, 0.0, 0.0, 1.0, 0.0, 0.0, 1.0, 0.0, 0.0, 1.0, 0.0, 0.0, 2.479e-07, 0.0, 1.0, 2.479e-07, 0.0, 1.0, 2.479e-07, 0.0, 1.0, 2.479e-07, 0.0, 1.0, 2.479e-07, 0.0, 1.0, 2.479e-07, 0.0, 1.0, 2.479e-07, 0.0, 1.0, 2.479e-07, 0.0, 1.0, -1.0, 0.0, 0.0, -1.0, 0.0, 0.0, -1.0, 0.0, 0.0, -1.0, 0.0, 0.0, 0.0, 1.0, 0.0, 0.0, 1.0, 0.0, 0.0, 1.0, 0.0, 0.0, 1.0, 0.0, -0.888, -0.4598, 0.0, -0.888, -0.4598, 0.0, -0.888, -0.4598, 0.0, -0.888, -0.4598, 0.0, -0.888, 0.4598, 0.0, -0.888, 0.4598, 0.0, -0.888, 0.4598, 0.0, -0.888, 0.4598, 0.0, 0.888, 0.4598, 0.0, 0.888, 0.4598, 0.0, 0.888, 0.4598, 0.0, 0.888, 0.4598, 0.0, 0.888, -0.4598, 0.0, 0.888, -0.4598, 0.0, 0.888, -0.4598, 0.0, 0.888, -0.4598, 0.0, -4.958e-07, 0.0, -1.0, -4.958e-07, 0.0, -1.0, -4.958e-07, 0.0, -1.0, -4.958e-07, 0.0, -1.0, -4.958e-07, 0.0, -1.0, -4.958e-07, 0.0, -1.0, -4.958e-07, 0.0, -1.0, -4.958e-07, 0.0, -1.0, 0.2588, -2.556e-08, 0.9659, 0.2588, -2.556e-08, 0.9659, 0.2588, -2.556e-08, 0.9659, 0.2588, -2.556e-08, 0.9659, 0.7071, -5.828e-08, 0.7071, 0.7071, -5.828e-08, 0.7071, 0.7071, -5.828e-08, 0.7071, 0.7071, -5.828e-08, 0.7071, 0.9659, -1.623e-08, 0.2588, 0.9659, -1.623e-08, 0.2588, 0.9659, -1.623e-08, 0.2588, 0.9659, -1.623e-08, 0.2588, 0.9659, 0.0, -0.2588, 0.9659, 0.0, -0.2588, 0.9659, 0.0, -0.2588, 0.9659, 0.0, -0.2588, 0.7071, 1.937e-08, -0.7071, 0.7071, 1.937e-08, -0.7071, 0.7071, 1.937e-08, -0.7071, 0.7071, 1.937e-08, -0.7071, 0.2588, 3.825e-08, -0.9659, 0.2588, 3.825e-08, -0.9659, 0.2588, 3.825e-08, -0.9659, 0.2588, 3.825e-08, -0.9659, -0.2588, 3.28e-08, -0.9659, -0.2588, 3.28e-08, -0.9659, -0.2588, 3.28e-08, -0.9659, -0.2588, 3.28e-08, -0.9659, -0.7071, 1.057e-08, -0.7071, -0.7071, 1.057e-08, -0.7071, -0.7071, 1.057e-08, -0.7071, -0.7071, 1.057e-08, -0.7071, -0.9659, 0.0, -0.2588, -0.9659, 0.0, -0.2588, -0.9659, 0.0, -0.2588, -0.9659, 0.0, -0.2588, -0.9659, -8.21e-09, 0.2588, -0.9659, -8.21e-09, 0.2588, -0.9659, -8.21e-09, 0.2588, -0.9659, -8.21e-09, 0.2588, -0.7071, 0.0, 0.7071, -0.7071, 0.0, 0.7071, -0.7071, 0.0, 0.7071, -0.7071, 0.0, 0.7071, -0.7071, -1.057e-08, 0.7071, -0.7071, -1.057e-08, 0.7071, -0.7071, -1.057e-08, 0.7071, -0.7071, -1.057e-08, 0.7071, -0.2588, 0.0, 0.9659, -0.2588, 0.0, 0.9659, -0.2588, 0.0, 0.9659, -0.2588, 0.0, 0.9659, 0.0, 1.0, -4.234e-07, 0.0, 1.0, -4.234e-07, 0.0, 1.0, -4.234e-07, 0.0, 1.0, -4.234e-07, 0.0, 1.0, -4.234e-07, 0.0, 1.0, -4.234e-07, 0.0, 1.0, -4.234e-07, 0.0, 1.0, -4.234e-07, 0.0, 1.0, -4.234e-07, 0.0, 1.0, -4.234e-07, 0.0, 1.0, -4.234e-07, 0.0, 1.0, -4.234e-07, 0.0, -1.0, 0.0, 0.0, -1.0, 0.0, 0.0, -1.0, 0.0, 0.0, -1.0, 0.0, 0.0, -1.0, 0.0, 0.0, -1.0, 5.778e-07, 0.0, -1.0, 5.778e-07, 0.0, -1.0, 0.0, 0.0, -1.0, 5.778e-07, 0.0, -1.0, 1.241e-13, 0.0, -1.0, 1.303e-13, 0.0, -1.0, 5.778e-07, 0.0, -1.0, 1.241e-13, 0.0, -1.0, -5.778e-07, 0.0, -1.0, -5.778e-07, 0.0, -1.0, 1.303e-13, 0.0, -1.0, -5.778e-07, 0.0, -1.0, 0.0, 0.0, -1.0, 0.0, 0.0, -1.0, -5.778e-07, 0.0, -1.0, 0.0, 0.0, -1.0, 0.0, 0.0, -1.0, 0.0, 0.0, -1.0, 0.0, 0.0, -1.0, 0.0, 0.0, -1.0, 1.156e-06, 0.0, -1.0, 1.156e-06, 0.0, -1.0, 0.0, 0.0, -1.0, 1.156e-06, 0.0, -1.0, 1.156e-06, 0.0, -1.0, 1.156e-06, 0.0, -1.0, 1.156e-06, 0.0, -1.0, 1.156e-06, 0.0, -1.0, 0.0, 0.0, -1.0, 0.0, 0.0, -1.0, 1.156e-06, 0.0, -1.0, 0.0, 0.0, -1.0, 1.156e-06, 0.0, -1.0, 1.156e-06, 0.0, -1.0, 0.0, 0.0, -1.0, 1.156e-06, 0.0, -1.0, 1.156e-06, 0.0, -1.0, 1.156e-06, 0.0, -1.0, 1.156e-06, 0.0, -1.0, 1.156e-06, 0.0, -1.0, 0.0, 0.0, -1.0, 0.0, 0.0, -1.0, 1.156e-06, 0.0, -1.0, -2.35e-07, 0.0, -1.0, -2.35e-07, 0.0, -1.0, -2.35e-07, 0.0, -1.0, -2.35e-07, 0.0, -1.0, -2.35e-07, 0.0, -1.0, -2.35e-07, 0.0, -1.0, -2.35e-07, 0.0, -1.0, -2.35e-07, 0.0, -1.0, -2.35e-07, 0.0, -1.0, -2.35e-07, 0.0, -1.0, -2.35e-07, 0.0, -1.0, -2.35e-07, 0.2588, 3.727e-07, -0.9659, 0.2588, 3.727e-07, -0.9659, 0.2588, 3.727e-07, -0.9659, 0.2588, 3.727e-07, -0.9659, -0.7071, 0.0, -0.7071, -0.7071, 0.0, -0.7071, -0.7071, 0.0, -0.7071, -0.7071, 0.0, -0.7071, 0.9659, 0.0, 0.2588, 0.9659, 0.0, 0.2588, 0.9659, 0.0, 0.2588, 0.9659, 0.0, 0.2588, -0.2588, 0.0, 0.9659, -0.2588, 0.0, 0.9659, -0.2588, 0.0, 0.9659, -0.2588, 0.0, 0.9659, -0.9659, 0.0, -0.2588, -0.9659, 0.0, -0.2588, -0.9659, 0.0, -0.2588, -0.9659, 0.0, -0.2588, 0.9659, 0.0, -0.2588, 0.9659, 0.0, -0.2588, 0.9659, 0.0, -0.2588, 0.9659, 0.0, -0.2588, 0.2588, 0.0, 0.9659, 0.2588, 0.0, 0.9659, 0.2588, 0.0, 0.9659, 0.2588, 0.0, 0.9659, -0.9659, 0.0, 0.2588, -0.9659, 0.0, 0.2588, -0.9659, 0.0, 0.2588, -0.9659, 0.0, 0.2588, 0.7071, 1.136e-07, -0.7071, 0.7071, 1.136e-07, -0.7071, 0.7071, 1.136e-07, -0.7071, 0.7071, 1.136e-07, -0.7071, -0.2588, 0.0, -0.9659, -0.2588, 0.0, -0.9659, -0.2588, 0.0, -0.9659, -0.2588, 0.0, -0.9659, 0.7071, 0.0, 0.7071, 0.7071, 0.0, 0.7071, 0.7071, 0.0, 0.7071, 0.7071, 0.0, 0.7071, -1.0, 0.0, 0.0, -1.0, 0.0, 0.0, -1.0, 0.0, 0.0, -1.0, 0.0, 0.0, 0.0, 1.0, 0.0, 0.0, 1.0, 0.0, 0.0, 1.0, 0.0, 0.0, 1.0, 0.0, 1.0, 0.0, 0.0, 1.0, 0.0, 0.0, 1.0, 0.0, 0.0, 1.0, 0.0, 0.0, 0.0, -1.0, 0.0, 0.0, -1.0, 0.0, 0.0, -1.0, 0.0, 0.0, -1.0, 0.0, 0.0, 0.0, -1.0, 0.0, 0.0, -1.0, 0.0, 0.0, -1.0, 0.0, 0.0, -1.0, 0.0, 0.0, 1.0, 0.0, 0.0, 1.0, 0.0, 0.0, 1.0, 0.0, 0.0, 1.0, -1.0, 0.0, 0.0, -1.0, 0.0, 0.0, -1.0, 0.0, 0.0, -1.0, 0.0, 0.0, 0.0, 1.0, 0.0, 0.0, 1.0, 0.0, 0.0, 1.0, 0.0, 0.0, 1.0, 0.0, 1.0, 0.0, 0.0, 1.0, 0.0, 0.0, 1.0, 0.0, 0.0, 1.0, 0.0, 0.0, 0.0, -1.0, 0.0, 0.0, -1.0, 0.0, 0.0, -1.0, 0.0, 0.0, -1.0, 0.0, 0.0, 0.0, -1.0, 0.0, 0.0, -1.0, 0.0, 0.0, -1.0, 0.0, 0.0, -1.0, 0.0, 0.0, 1.0, 0.0, 0.0, 1.0, 0.0, 0.0, 1.0, 0.0, 0.0, 1.0, -1.0, 0.0, 0.0, -1.0, 0.0, 0.0, -1.0, 0.0, 0.0, -1.0, 0.0, 0.0, 0.0, 1.0, 0.0, 0.0, 1.0, 0.0, 0.0, 1.0, 0.0, 0.0, 1.0, 0.0, 1.0, 0.0, 0.0, 1.0, 0.0, 0.0, 1.0, 0.0, 0.0, 1.0, 0.0, 0.0, 0.0, 0.0, 1.0, 0.0, 0.0, 1.0, 0.0, 0.0, 1.0, 0.0, 0.0, 1.0, 0.0, 0.0, -1.0, 0.0, 0.0, -1.0, 0.0, 0.0, -1.0, 0.0, 0.0, -1.0, 0.0, 0.0, 1.0, 0.0, 0.0, 1.0, 0.0, 0.0, 1.0, 0.0, 0.0, 1.0, 0.0, -0.6963, 0.7178, 0.0, -0.6963, 0.7178, 0.0, -0.6963, 0.7178, 0.0, -0.6963, 0.7178, 1.0, 0.0, 0.0, 1.0, 0.0, 0.0, 1.0, 0.0, 0.0, 1.0, 0.0, 0.0, -1.0, 0.0, 0.0, -1.0, 0.0, 0.0, -1.0, 0.0, 0.0, -1.0, 0.0, 0.0, 0.0, 0.0, -1.0, 0.0, 0.0, -1.0, 0.0, 0.0, -1.0, 0.0, 0.0, -1.0, 0.0, 0.0, 1.0, 0.0, 0.0, 1.0, 0.0, 0.0, 1.0, 0.0, 0.0, 1.0, 0.0, 1.0, 0.0, 0.0, 1.0, 0.0, 0.0, 1.0, 0.0, 0.0, 1.0, 0.0, 1.0, 0.0, 0.0, 1.0, 0.0, 0.0, 1.0, 0.0, 0.0, 1.0, 0.0, 0.0, 0.0, -1.0, 0.0, 0.0, -1.0, 0.0, 0.0, -1.0, 0.0, 0.0, -1.0, 0.0, 0.0, 0.0, -1.0, 0.0, 0.0, -1.0, 0.0, 0.0, -1.0, 0.0, 0.0, -1.0, 0.0, 0.0, 1.0, 0.0, 0.0, 1.0, 0.0, 0.0, 1.0, 0.0, 0.0, 1.0, 0.0, 0.0, 1.0, 0.0, 0.0, 1.0, 0.0, 0.0, 1.0, 0.0, 0.0, 1.0, 0.0, 0.0, -1.0, 0.0, 0.0, -1.0, 0.0, 0.0, -1.0, 0.0, 0.0, -1.0, 1.0, 0.0, 0.0, 1.0, 0.0, 0.0, 1.0, 0.0, 0.0, 1.0, 0.0, 0.0, -1.0, 0.0, 0.0, -1.0, 0.0, 0.0, -1.0, 0.0, 0.0, -1.0, 0.0, 0.0, -1.0, 0.0, 0.0, -1.0, 0.0, 0.0, -1.0, 0.0, 0.0, -1.0, 0.0, 0.0, 0.0, 1.0, 0.0, 0.0, 1.0, 0.0, 0.0, 1.0, 0.0, 0.0, 1.0, 0.0, 0.0, 0.0, -1.0, 0.0, 0.0, -1.0, 0.0, 0.0, -1.0, 0.0, 0.0, -1.0, 0.0, -1.0, 0.0, 0.0, -1.0, 0.0, 0.0, -1.0, 0.0, 0.0, -1.0, 0.0, -1.0, 0.0, 0.0, -1.0, 0.0, 0.0, -1.0, 0.0, 0.0, -1.0, 0.0, 0.0, 0.0, 1.0, 0.0, 0.0, 1.0, 0.0, 0.0, 1.0, 0.0, 0.0, 1.0, 0.0, 1.0, 0.0, 0.0, 1.0, 0.0, 0.0, 1.0, 0.0, 0.0, 1.0, 0.0, 0.0, 0.0, -0.7334, 0.6798, 0.0, -0.7334, 0.6798, 0.0, -0.7334, 0.6798, 0.0, -0.7334, 0.6798, 0.0, 0.0, -1.0, 0.0, 0.0, -1.0, 0.0, 0.0, -1.0, 0.0, 0.0, -1.0, 0.0, 0.1519, 0.9884, 0.0, 0.1519, 0.9884, 0.0, 0.1519, 0.9884, 0.0, 0.1519, 0.9884, 1.0, 1.484e-08, 0.0, 1.0, 1.484e-08, 0.0, 1.0, 1.484e-08, 0.0, 1.0, 1.484e-08, 0.0, 1.0, 1.484e-08, 0.0, 1.0, 1.484e-08, 0.0, 1.0, 1.484e-08, 0.0, 1.0, 1.484e-08, 0.0, -1.0, 0.0, 0.0, -1.0, 0.0, 0.0, -1.0, 0.0, 0.0, -1.0, 0.0, 0.0, -1.0, 0.0, 0.0, -1.0, 0.0, 0.0, -1.0, 0.0, 0.0, -1.0, 0.0, 0.0, 0.0, -0.7071, -0.7071, 0.0, -0.7071, -0.7071, 0.0, -0.7071, -0.7071, 0.0, -0.7071, -0.7071, 0.0, -0.7071, 0.7071, 0.0, -0.7071, 0.7071, 0.0, -0.7071, 0.7071, 0.0, -0.7071, 0.7071, 0.0, 0.7071, 0.7071, 0.0, 0.7071, 0.7071, 0.0, 0.7071, 0.7071, 0.0, 0.7071, 0.7071, 0.0, 0.7071, -0.7071, 0.0, 0.7071, -0.7071, 0.0, 0.7071, -0.7071, 0.0, 0.7071, -0.7071, 0.0, -1.0, 0.0, 0.0, -1.0, 0.0, 0.0, -1.0, 0.0, 0.0, -1.0, 0.0, 0.0, 0.0, 1.0, 0.0, 0.0, 1.0, 0.0, 0.0, 1.0, 0.0, 0.0, 1.0, 0.0, 1.0, 0.0, 0.0, 1.0, 0.0, 0.0, 1.0, 0.0, 0.0, 1.0, 0.0, 0.0, 0.0, -1.0, 0.0, 0.0, -1.0, 0.0, 0.0, -1.0, 0.0, 0.0, -1.0])] * 3)])
me_cube_002 = bpy.data.meshes.new('Cube.002')
me_cube_002.from_pydata([(-1.0, -1.0, -1.0), (-1.0, -1.0, 1.0), (-1.0, 1.0, -1.0), (-1.0, 1.0, 1.0), (1.0, -1.0, -1.0), (1.0, -1.0, 1.0), (1.0, 1.0, -1.0), (1.0, 1.0, 1.0)], [], [(0, 1, 3, 2), (2, 3, 7, 6), (6, 7, 5, 4), (4, 5, 1, 0), (2, 6, 4, 0), (7, 3, 1, 5)])
_uv = me_cube_002.uv_layers.new(name='UVMap')
_uv.uv.foreach_set('vector', [0.375, 0.0, 0.625, 0.0, 0.625, 0.25, 0.375, 0.25, 0.375, 0.25, 0.625, 0.25, 0.625, 0.5, 0.375, 0.5, 0.375, 0.5, 0.625, 0.5, 0.625, 0.75, 0.375, 0.75, 0.375, 0.75, 0.625, 0.75, 0.625, 1.0, 0.375, 1.0, 0.125, 0.5, 0.375, 0.5, 0.375, 0.75, 0.125, 0.75, 0.625, 0.5, 0.875, 0.5, 0.875, 0.75, 0.625, 0.75])
me_cube_002.update()

# ---- objects
ob_smg_01 = bpy.data.objects.new('SMG_01', me_cube_001)
ob_cube = bpy.data.objects.new('Cube', me_cube_002)

# ---- transforms, parenting, visibility, modifiers, constraints
ob_smg_01.location = (0.0, 0.0, 0.0)
ob_smg_01.rotation_euler = (0.0, -0.0, 1.571)
ob_smg_01.scale = (0.25, 0.25, 0.25)
ob_cube.location = (0.0175, 0.0, -0.24)
ob_cube.scale = (0.55, 0.125, 0.465)

# ---- collection membership
col_collection.objects.link(ob_smg_01)
col_collection.objects.link(ob_cube)

# ---- scene / render settings (as saved in the file)
scene.frame_start = 1; scene.frame_end = 250; scene.frame_set(1)
scene.render.engine = 'BLENDER_EEVEE_NEXT'
scene.render.bake_bias = 0.0
scene.render.bake_samples = 0
scene.cycles.sampling_pattern = 'TABULATED_SOBOL'
scene.eevee.use_volume_custom_range = False
bpy.context.view_layer.update()

# ---- added for rendering (the .blend has no active camera and no usable light): camera, sun
cam_auto = bpy.data.cameras.new('AutoCamera')
cam_auto.lens = 50.0
cam_auto.sensor_width = 36.0
cam_auto.clip_end = 1000.0
ob_auto_camera = bpy.data.objects.new('AutoCamera', cam_auto)
scene.collection.objects.link(ob_auto_camera)
ob_auto_camera.location = (1.37016, -1.6232, 0.842131)
ob_auto_camera.rotation_euler = (1.09748, -7.21219e-08, 0.694738)
scene.camera = ob_auto_camera
light_auto_sun = bpy.data.lights.new('AutoSun', 'SUN')
light_auto_sun.energy = 3.0
light_auto_sun.angle = 0.0523599
ob_auto_sun = bpy.data.objects.new('AutoSun', light_auto_sun)
scene.collection.objects.link(ob_auto_sun)
ob_auto_sun.rotation_euler = (0.872665, 0.174533, 0.523599)
bpy.context.view_layer.update()

